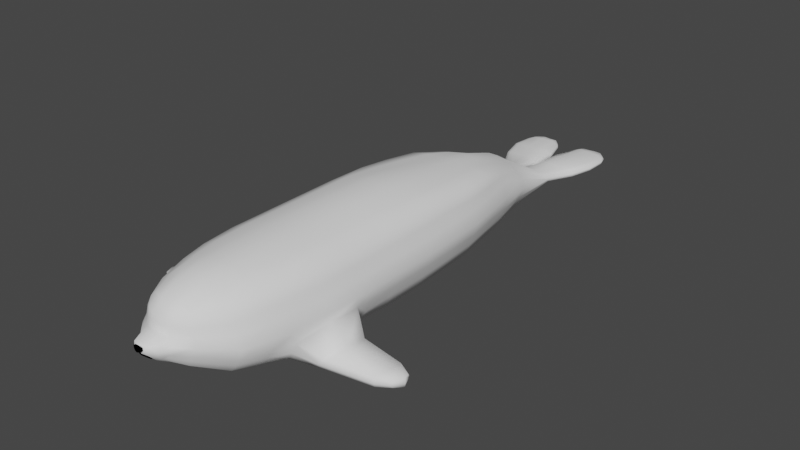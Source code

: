 # Source: SwimForwardFixedTotally_Unity_.blend  (saved by Blender 2.82.7; exported with 4.5.12 LTS)
import bpy
from mathutils import Matrix  # noqa: F401  (used for matrix-valued properties, if any)

bpy.ops.wm.read_factory_settings(use_empty=True)
scene = bpy.context.scene
scene.name = 'Scene'

# ---- collections
col_collection = bpy.data.collections.new('Collection'); scene.collection.children.link(col_collection)

# ---- materials (node trees are filled in below, after node groups)
mat_material_004 = bpy.data.materials.new('Material.004')
mat_material_004.use_transparent_shadow = False
mat_material_003 = bpy.data.materials.new('Material.003')
mat_material_003.use_transparent_shadow = False

# ---- material node trees
mat_material_004.use_nodes = True; mat_material_004.node_tree.nodes.clear()
_N = mat_material_004.node_tree.nodes; _L = mat_material_004.node_tree.links
n0 = _N.new('ShaderNodeOutputMaterial'); n0.name = 'Material Output'; n0.location = (300, 300)
n1 = _N.new('ShaderNodeBsdfPrincipled'); n1.name = 'Principled BSDF'; n1.location = (10, 300)
n1.distribution = 'GGX'
n1.subsurface_method = 'BURLEY'
n1.inputs[0].default_value = (0.0, 0.0, 0.0, 1.0)
n1.inputs[3].default_value = 1.45
n1.inputs[13].default_value = 0.0
n1.inputs[27].default_value = (0.0, 0.0, 0.0, 1.0)
n1.inputs[28].default_value = 1.0
_L.new(n1.outputs[0], n0.inputs[0])
n0.is_active_output = True
mat_material_003.use_nodes = True; mat_material_003.node_tree.nodes.clear()
_N = mat_material_003.node_tree.nodes; _L = mat_material_003.node_tree.links
n0 = _N.new('ShaderNodeOutputMaterial'); n0.name = 'Material Output'; n0.location = (300, 300)
n1 = _N.new('ShaderNodeBsdfPrincipled'); n1.name = 'Principled BSDF'; n1.location = (10, 300)
n1.distribution = 'GGX'
n1.subsurface_method = 'BURLEY'
n1.inputs[0].default_value = (1.0, 1.0, 1.0, 1.0)
n1.inputs[2].default_value = 0.7914
n1.inputs[3].default_value = 7.05
n1.inputs[13].default_value = 0.1343
n1.inputs[27].default_value = (0.0, 0.0, 0.0, 1.0)
n1.inputs[28].default_value = 1.0
_L.new(n1.outputs[0], n0.inputs[0])
n0.is_active_output = True

# ---- world
world_world = bpy.data.worlds.new('World'); scene.world = world_world
world_world.use_nodes = True; world_world.node_tree.nodes.clear()
_N = world_world.node_tree.nodes; _L = world_world.node_tree.links
n0 = _N.new('ShaderNodeOutputWorld'); n0.name = 'World Output'; n0.location = (300, 300)
n1 = _N.new('ShaderNodeBackground'); n1.name = 'Background'; n1.location = (10, 300)
n1.inputs[0].default_value = (0.05088, 0.05088, 0.05088, 1.0)
_L.new(n1.outputs[0], n0.inputs[0])
n0.is_active_output = True
world_world.color = (0.05088, 0.05088, 0.05088)
world_world.use_sun_shadow = False
world_world.sun_shadow_jitter_overblur = 0.0

# ---- meshes
me_cube_002 = bpy.data.meshes.new('Cube.002')
me_cube_002.from_pydata([(1.0, -0.1649, 1.05), (1.0, -0.1649, 3.083), (1.0, 1.835, 1.05), (1.0, 1.835, 3.083), (1.977, 1.421, 2.783), (1.977, 1.421, 1.612), (1.977, 0.2496, 1.612), (1.977, 0.2496, 2.783), (0.5, 1.835, 3.14), (0.5, -0.2415, 0.9031), (0.5, 1.835, 0.9031), (0.5, -0.2415, 3.14), (1.0, 0.8351, 1.05), (1.0, 0.8351, 3.083), (1.977, 0.8351, 1.612), (1.977, 0.8351, 2.783), (0.5, 0.7968, 3.14), (0.5, 0.7968, 0.9031), (0.5, 2.402, -0.5699), (0.5, 1.364, -0.5699), (0.5, 2.87, -0.9253), (0.5, 1.832, -0.9253), (1.246, 5.205, -2.466), (0.7462, 5.205, -2.932), (0.7462, 4.128, -2.932), (1.246, 4.166, -2.466), (2.27, 6.198, -3.0), (1.77, 6.198, -3.487), (1.77, 5.121, -3.487), (2.27, 5.16, -3.0), (24.69, 111.0, 14.1), (8.734, 111.0, 20.33), (24.69, 130.7, 14.1), (8.54, 130.7, 20.44), (24.69, 156.3, 14.1), (23.77, 179.2, 14.1), (23.37, 199.9, 12.44), (7.222, 199.9, 15.55), (21.04, 219.7, 11.19), (6.673, 219.7, 13.18), (17.75, 236.4, 8.047), (20.94, 49.63, 13.37), (11.86, 261.9, 1.581), (27.99, 111.0, 2.984), (27.99, 130.7, 2.984), (27.99, 156.3, 2.984), (27.07, 179.2, 2.984), (26.17, 199.9, 2.984), (23.47, 219.7, 2.984), (20.67, 236.1, 2.984), (24.24, 49.77, 2.817), (6.187, 12.14, 4.719), (16.92, 261.1, -2.572), (27.99, 111.5, -9.226), (27.99, 130.7, -9.226), (27.99, 156.3, -9.226), (27.07, 179.2, -9.226), (26.17, 199.9, -9.226), (23.47, 219.7, -9.226), (21.59, 236.1, -9.226), (27.94, 84.73, 2.984), (24.4, 49.05, -8.975), (11.5, 20.7, 11.52), (2.736, 18.35, 15.41), (13.02, 18.66, 4.275), (12.1, 15.62, -2.533), (17.87, 258.1, -10.83), (22.12, 111.4, -20.38), (23.49, 130.7, -20.35), (23.49, 156.3, -20.35), (22.57, 179.2, -20.35), (21.67, 199.9, -20.35), (18.97, 219.7, -20.35), (17.09, 236.1, -20.35), (20.35, 50.32, -16.05), (9.954, 17.41, -7.888), (16.67, 33.71, -13.94), (12.82, 256.5, -20.35), (24.66, 84.73, 14.1), (21.16, 33.71, -7.753), (21.16, 33.71, 2.442), (17.87, 33.71, 11.73), (12.82, 299.1, -15.71), (8.747, 299.5, -18.18), (6.037, 14.11, 11.4), (8.614, 295.3, -11.11), (12.36, 296.3, -13.19), (16.07, 130.7, 18.26), (15.98, 111.0, 18.28), (13.07, 49.32, 18.1), (11.77, 33.71, 16.37), (15.66, 84.73, 18.56), (9.236, 21.03, 13.7), (8.186, 262.6, 2.697), (6.843, 294.9, -10.4), (10.61, 236.3, 10.02), (12.18, 219.7, 13.03), (14.44, 199.9, 14.64), (15.86, 179.2, 16.36), (16.92, 156.3, 17.65), (11.72, 84.73, -24.93), (5.402, 19.15, -10.11), (7.555, 33.75, -16.15), (11.24, 179.2, -25.8), (11.7, 156.3, -25.69), (10.79, 199.9, -25.15), (9.444, 219.7, -24.6), (6.372, 256.5, -23.55), (8.503, 236.1, -23.95), (11.7, 110.8, -25.35), (9.733, 51.07, -19.9), (11.7, 130.7, -25.26), (2.693, 12.69, 10.99), (2.96, 10.69, 5.372), (5.35, 19.04, 15.09), (6.283, 299.2, -19.15), (11.85, 343.8, -11.84), (22.36, 341.6, -15.61), (19.39, 341.7, -17.24), (10.63, 341.5, -18.06), (19.08, 344.2, -12.29), (22.02, 342.1, -13.34), (15.08, 343.9, -11.94), (15.64, 341.4, -18.04), (4.772, 344.0, -13.24), (5.386, 343.0, -16.4), (18.63, 325.6, -11.3), (15.02, 310.7, -11.21), (18.33, 311.7, -12.18), (21.85, 327.3, -12.33), (22.04, 329.0, -15.65), (19.11, 314.4, -15.68), (15.15, 314.8, -18.08), (18.75, 329.5, -17.98), (9.956, 313.9, -19.03), (13.63, 328.6, -18.9), (12.82, 324.2, -10.71), (9.128, 309.4, -10.6), (9.794, 324.8, -11.05), (4.604, 311.6, -18.47), (1.047, 312.8, -14.6), (7.224, 327.4, -18.55), (1.389, 328.9, -13.1), (1.714, 327.2, -16.85), (1.389, 311.8, -13.1), (12.21, 348.9, -12.75), (21.43, 345.4, -15.47), (19.07, 347.2, -16.47), (11.75, 348.0, -17.12), (17.68, 350.3, -13.2), (21.13, 346.1, -13.76), (15.05, 349.2, -12.65), (15.59, 348.3, -17.1), (6.943, 347.6, -13.56), (7.014, 348.3, -16.0), (4.673, 7.869, -3.562), (5.405, 5.425, -1.155), (8.177, 10.15, 1.978), (5.445, 8.252, 2.912), (6.914, 9.678, -1.689), (3.027, 6.609, -4.014), (2.806, 1.589, 3.647), (2.806, 2.047, -0.1715), (26.34, 156.3, 8.544), (26.34, 130.7, 8.544), (22.26, 219.7, 7.086), (24.77, 199.9, 7.712), (26.34, 111.0, 8.544), (25.42, 179.2, 8.544), (14.39, 261.5, -0.2889), (19.21, 236.3, 5.515), (22.64, 50.19, 8.101), (12.55, 19.36, 7.897), (11.03, 16.51, -5.21), (25.74, 130.7, -14.79), (25.74, 111.6, -14.79), (25.74, 156.3, -14.79), (24.82, 179.2, -14.79), (23.92, 199.9, -14.79), (21.22, 219.7, -14.79), (15.35, 257.3, -15.59), (19.34, 236.1, -14.79), (26.3, 84.73, 8.544), (22.3, 49.56, -12.64), (18.92, 33.71, -10.85), (19.52, 33.71, 7.084), (10.78, 299.3, -16.95), (6.112, 13.13, 8.062), (2.826, 11.69, 8.181), (10.49, 295.8, -12.15), (20.89, 341.7, -16.39), (20.55, 343.2, -12.82), (17.13, 314.6, -16.88), (20.4, 329.2, -16.81), (16.67, 311.2, -11.7), (20.24, 326.4, -11.82), (20.07, 346.4, -16.13), (19.77, 347.8, -13.54), (6.411, 9.687, -2.93), (26.24, 64.42, 2.984), (22.95, 64.35, 14.1), (14.9, 64.31, 18.39), (10.75, 64.73, -21.99), (24.83, 65.3, 8.544), (8.744, 98.88, 20.33), (24.66, 98.89, 14.1), (15.89, 98.87, 18.38), (11.71, 96.09, -25.33), (27.95, 99.1, 2.984), (26.31, 98.99, 8.544), (36.93, 94.85, -16.07), (37.05, 84.16, -15.45), (33.42, 84.16, -22.51), (35.04, 96.31, -19.48), (35.26, 69.6, -15.75), (31.79, 69.6, -20.98), (33.38, 68.36, -18.6), (33.46, 94.85, -21.72), (57.32, 91.0, -16.82), (57.42, 83.79, -16.37), (57.22, 83.79, -21.45), (57.39, 93.22, -19.5), (56.43, 73.79, -16.49), (56.25, 74.25, -20.62), (56.41, 73.38, -18.96), (57.05, 90.57, -21.45), (63.33, 87.46, -17.62), (64.2, 83.46, -17.38), (64.52, 83.46, -19.51), (64.23, 83.46, -21.08), (62.83, 89.12, -19.5), (62.45, 77.93, -17.29), (62.27, 78.18, -20.05), (61.74, 77.2, -18.96), (63.07, 87.23, -20.88), (25.22, 219.7, -3.121), (27.92, 199.9, -3.121), (19.14, 259.6, -6.7), (22.87, 236.1, -3.121), (29.73, 130.7, -3.121), (29.73, 111.2, -3.121), (29.73, 156.3, -3.121), (28.82, 179.2, -3.121), (14.3, 17.14, 0.8713), (29.36, 84.73, -3.289), (25.86, 49.17, -3.053), (22.9, 33.71, -2.656), (13.06, 297.7, -14.45), (22.67, 341.8, -14.16), (4.441, 343.8, -14.55), (1.103, 329.6, -14.6), (19.19, 313.0, -13.93), (22.41, 328.1, -13.99), (21.68, 346.3, -14.37), (6.581, 348.0, -14.51), (17.84, 350.8, -14.53), (15.45, 351.7, -14.55), (12.61, 352.0, -14.52), (8.327, 9.971, 0.5901), (5.785, 4.909, 1.141), (2.823, 1.383, 1.737), (20.33, 348.8, -14.46), (27.53, 63.5, -3.689), (29.64, 99.58, -3.316), (6.467, 310.1, -10.42), (8.458, 156.3, 19.97), (7.766, 179.2, 18.08), (5.749, 236.1, 10.73), (7.686, 49.05, 19.82), (8.625, 84.73, 20.31), (6.814, 33.71, 18.76), (4.625, 293.1, -9.84), (2.238, 298.1, -19.28), (4.646, 262.6, 4.196), (7.963, 64.73, 20.35), (1.714, 311.4, -16.09), (8.15, 342.0, -17.31), (2.956, 33.71, 19.87), (3.353, 48.98, 20.83), (3.225, 64.81, 21.3), (3.785, 84.73, 21.29), (3.669, 98.88, 21.3), (3.588, 111.0, 21.35), (3.356, 130.7, 21.4), (3.854, 156.3, 20.84), (3.057, 179.2, 18.88), (3.179, 199.9, 16.21), (2.609, 219.7, 13.75), (2.718, 236.1, 11.35), (2.363, 262.6, 4.741), (2.363, 292.3, -9.881), (3.967, 312.0, -10.88), (6.346, 326.0, -11.36), (8.575, 344.3, -11.76), (8.575, 349.1, -12.84), (8.575, 351.0, -14.3), (8.575, 347.7, -16.51), (5.116, 326.4, -17.98), (3.783, 312.0, -18.27), (21.64, 84.67, -20.29), (27.77, 84.73, -8.16), (26.81, 61.67, -9.427), (22.77, 61.91, -17.68), (24.37, 61.93, -14.75), (28.82, 101.6, -7.992), (21.89, 99.6, -19.98), (25.22, 102.9, -14.98), (-1.0, -0.1649, 1.05), (-1.0, -0.1649, 3.083), (-1.0, 1.835, 1.05), (-1.0, 1.835, 3.083), (-1.977, 1.421, 2.783), (-1.977, 1.421, 1.612), (-1.977, 0.2496, 1.612), (-1.977, 0.2496, 2.783), (-0.5, 1.835, 3.14), (-0.5, -0.2415, 0.9031), (-0.5, 1.835, 0.9031), (-0.5, -0.2415, 3.14), (-1.0, 0.8351, 1.05), (-1.0, 0.8351, 3.083), (-1.977, 0.8351, 1.612), (-1.977, 0.8351, 2.783), (-0.5, 0.7968, 3.14), (-0.5, 0.7968, 0.9031), (-0.5, 2.402, -0.5699), (-0.5, 1.364, -0.5699), (-0.5, 2.87, -0.9253), (-0.5, 1.832, -0.9253), (-1.246, 5.205, -2.466), (-0.7462, 5.205, -2.932), (-0.7462, 4.128, -2.932), (-1.246, 4.166, -2.466), (-2.27, 6.198, -3.0), (-1.77, 6.198, -3.487), (-1.77, 5.121, -3.487), (-2.27, 5.16, -3.0), (-24.69, 111.0, 14.1), (-8.734, 111.0, 20.33), (-24.69, 130.7, 14.1), (-8.54, 130.7, 20.44), (-24.69, 156.3, 14.1), (-23.77, 179.2, 14.1), (-23.37, 199.9, 12.44), (-7.222, 199.9, 15.55), (-21.04, 219.7, 11.19), (-6.673, 219.7, 13.18), (-17.75, 236.4, 8.047), (-20.94, 49.63, 13.37), (-11.86, 261.9, 1.581), (-27.99, 111.0, 2.984), (-27.99, 130.7, 2.984), (-27.99, 156.3, 2.984), (-27.07, 179.2, 2.984), (-26.17, 199.9, 2.984), (-23.47, 219.7, 2.984), (-20.67, 236.1, 2.984), (-24.24, 49.77, 2.817), (-6.187, 12.14, 4.719), (-16.92, 261.1, -2.572), (-27.99, 111.5, -9.226), (-27.99, 130.7, -9.226), (-27.99, 156.3, -9.226), (-27.07, 179.2, -9.226), (-26.17, 199.9, -9.226), (-23.47, 219.7, -9.226), (-21.59, 236.1, -9.226), (-27.94, 84.73, 2.984), (-24.4, 49.05, -8.975), (-11.5, 20.7, 11.52), (-2.736, 18.35, 15.41), (-13.02, 18.66, 4.275), (-12.1, 15.62, -2.533), (-17.87, 258.1, -10.83), (-22.12, 111.4, -20.38), (-23.49, 130.7, -20.35), (-23.49, 156.3, -20.35), (-22.57, 179.2, -20.35), (-21.67, 199.9, -20.35), (-18.97, 219.7, -20.35), (-17.09, 236.1, -20.35), (-20.35, 50.32, -16.05), (-9.954, 17.41, -7.888), (-16.67, 33.71, -13.94), (-12.82, 256.5, -20.35), (-24.66, 84.73, 14.1), (-21.16, 33.71, -7.753), (-21.16, 33.71, 2.442), (-17.87, 33.71, 11.73), (-12.82, 299.1, -15.71), (-8.747, 299.5, -18.18), (-6.037, 14.11, 11.4), (-8.614, 295.3, -11.11), (-12.36, 296.3, -13.19), (-16.07, 130.7, 18.26), (-15.98, 111.0, 18.28), (-13.07, 49.32, 18.1), (-11.77, 33.71, 16.37), (-15.66, 84.73, 18.56), (-9.236, 21.03, 13.7), (-8.186, 262.6, 2.697), (-6.843, 294.9, -10.4), (-10.61, 236.3, 10.02), (-12.18, 219.7, 13.03), (-14.44, 199.9, 14.64), (-15.86, 179.2, 16.36), (-16.92, 156.3, 17.65), (-11.72, 84.73, -24.93), (-5.402, 19.15, -10.11), (-7.555, 33.75, -16.15), (-11.24, 179.2, -25.8), (-11.7, 156.3, -25.69), (-10.79, 199.9, -25.15), (-9.444, 219.7, -24.6), (-6.372, 256.5, -23.55), (-8.503, 236.1, -23.95), (-11.7, 110.8, -25.35), (-9.733, 51.07, -19.9), (-11.7, 130.7, -25.26), (-2.693, 12.69, 10.99), (-2.96, 10.69, 5.372), (-5.35, 19.04, 15.09), (-6.283, 299.2, -19.15), (-11.85, 343.8, -11.84), (-22.36, 341.6, -15.61), (-19.39, 341.7, -17.24), (-10.63, 341.5, -18.06), (-19.08, 344.2, -12.29), (-22.02, 342.1, -13.34), (-15.08, 343.9, -11.94), (-15.64, 341.4, -18.04), (-4.772, 344.0, -13.24), (-5.386, 343.0, -16.4), (-18.63, 325.6, -11.3), (-15.02, 310.7, -11.21), (-18.33, 311.7, -12.18), (-21.85, 327.3, -12.33), (-22.04, 329.0, -15.65), (-19.11, 314.4, -15.68), (-15.15, 314.8, -18.08), (-18.75, 329.5, -17.98), (-9.956, 313.9, -19.03), (-13.63, 328.6, -18.9), (-12.82, 324.2, -10.71), (-9.128, 309.4, -10.6), (-9.794, 324.8, -11.05), (-4.604, 311.6, -18.47), (-1.047, 312.8, -14.6), (-7.224, 327.4, -18.55), (-1.389, 328.9, -13.1), (-1.714, 327.2, -16.85), (-1.389, 311.8, -13.1), (-12.21, 348.9, -12.75), (-21.43, 345.4, -15.47), (-19.07, 347.2, -16.47), (-11.75, 348.0, -17.12), (-17.68, 350.3, -13.2), (-21.13, 346.1, -13.76), (-15.05, 349.2, -12.65), (-15.59, 348.3, -17.1), (-6.943, 347.6, -13.56), (-7.014, 348.3, -16.0), (-4.673, 7.869, -3.562), (-5.405, 5.425, -1.155), (-8.177, 10.15, 1.978), (-5.445, 8.252, 2.912), (-6.914, 9.678, -1.689), (-3.027, 6.609, -4.014), (-2.806, 1.589, 3.647), (-2.806, 2.047, -0.1715), (-26.34, 156.3, 8.544), (-26.34, 130.7, 8.544), (-22.26, 219.7, 7.086), (-24.77, 199.9, 7.712), (-26.34, 111.0, 8.544), (-25.42, 179.2, 8.544), (-14.39, 261.5, -0.2889), (-19.21, 236.3, 5.515), (-22.64, 50.19, 8.101), (-12.55, 19.36, 7.897), (-11.03, 16.51, -5.21), (-25.74, 130.7, -14.79), (-25.74, 111.6, -14.79), (-25.74, 156.3, -14.79), (-24.82, 179.2, -14.79), (-23.92, 199.9, -14.79), (-21.22, 219.7, -14.79), (-15.35, 257.3, -15.59), (-19.34, 236.1, -14.79), (-26.3, 84.73, 8.544), (-22.3, 49.56, -12.64), (-18.92, 33.71, -10.85), (-19.52, 33.71, 7.084), (-10.78, 299.3, -16.95), (-6.112, 13.13, 8.062), (-2.826, 11.69, 8.181), (-10.49, 295.8, -12.15), (-20.89, 341.7, -16.39), (-20.55, 343.2, -12.82), (-17.13, 314.6, -16.88), (-20.4, 329.2, -16.81), (-16.67, 311.2, -11.7), (-20.24, 326.4, -11.82), (-20.07, 346.4, -16.13), (-19.77, 347.8, -13.54), (-6.411, 9.687, -2.93), (-26.24, 64.42, 2.984), (-22.95, 64.35, 14.1), (-14.9, 64.31, 18.39), (-10.75, 64.73, -21.99), (-24.83, 65.3, 8.544), (-8.744, 98.88, 20.33), (-24.66, 98.89, 14.1), (-15.89, 98.87, 18.38), (-11.71, 96.09, -25.33), (-27.95, 99.1, 2.984), (-26.31, 98.99, 8.544), (-36.93, 94.85, -16.07), (-37.05, 84.16, -15.45), (-33.42, 84.16, -22.51), (-35.04, 96.31, -19.48), (-35.26, 69.6, -15.75), (-31.79, 69.6, -20.98), (-33.38, 68.36, -18.6), (-33.46, 94.85, -21.72), (-57.32, 91.0, -16.82), (-57.42, 83.79, -16.37), (-57.22, 83.79, -21.45), (-57.39, 93.22, -19.5), (-56.43, 73.79, -16.49), (-56.25, 74.25, -20.62), (-56.41, 73.38, -18.96), (-57.05, 90.57, -21.45), (-63.33, 87.46, -17.62), (-64.2, 83.46, -17.38), (-64.52, 83.46, -19.51), (-64.23, 83.46, -21.08), (-62.83, 89.12, -19.5), (-62.45, 77.93, -17.29), (-62.27, 78.18, -20.05), (-61.74, 77.2, -18.96), (-63.07, 87.23, -20.88), (-25.22, 219.7, -3.121), (-27.92, 199.9, -3.121), (-19.14, 259.6, -6.7), (-22.87, 236.1, -3.121), (-29.73, 130.7, -3.121), (-29.73, 111.2, -3.121), (-29.73, 156.3, -3.121), (-28.82, 179.2, -3.121), (-14.3, 17.14, 0.8713), (-29.36, 84.73, -3.289), (-25.86, 49.17, -3.053), (-22.9, 33.71, -2.656), (-13.06, 297.7, -14.45), (-22.67, 341.8, -14.16), (-4.441, 343.8, -14.55), (-1.103, 329.6, -14.6), (-19.19, 313.0, -13.93), (-22.41, 328.1, -13.99), (-21.68, 346.3, -14.37), (-6.581, 348.0, -14.51), (-17.84, 350.8, -14.53), (-15.45, 351.7, -14.55), (-12.61, 352.0, -14.52), (-8.327, 9.971, 0.5901), (-5.785, 4.909, 1.141), (-2.823, 1.383, 1.737), (-20.33, 348.8, -14.46), (-27.53, 63.5, -3.689), (-29.64, 99.58, -3.316), (-6.467, 310.1, -10.42), (-8.458, 156.3, 19.97), (-7.766, 179.2, 18.08), (-5.749, 236.1, 10.73), (-7.686, 49.05, 19.82), (-8.625, 84.73, 20.31), (-6.814, 33.71, 18.76), (-4.625, 293.1, -9.84), (-2.238, 298.1, -19.28), (-4.646, 262.6, 4.196), (-7.963, 64.73, 20.35), (-1.714, 311.4, -16.09), (-8.15, 342.0, -17.31), (-2.956, 33.71, 19.87), (-3.353, 48.98, 20.83), (-3.225, 64.81, 21.3), (-3.785, 84.73, 21.29), (-3.669, 98.88, 21.3), (-3.588, 111.0, 21.35), (-3.356, 130.7, 21.4), (-3.854, 156.3, 20.84), (-3.057, 179.2, 18.88), (-3.179, 199.9, 16.21), (-2.609, 219.7, 13.75), (-2.718, 236.1, 11.35), (-2.363, 262.6, 4.741), (-2.363, 292.3, -9.881), (-3.967, 312.0, -10.88), (-6.346, 326.0, -11.36), (-8.575, 344.3, -11.76), (-8.575, 349.1, -12.84), (-8.575, 351.0, -14.3), (-8.575, 347.7, -16.51), (-5.116, 326.4, -17.98), (-3.783, 312.0, -18.27), (0.0, 1.835, 0.7565), (0.0, 1.835, 3.197), (0.0, -0.3181, 0.7565), (0.0, -0.3181, 3.197), (0.0, 0.7585, 3.197), (0.0, 0.7585, 0.7565), (0.0, 2.402, -0.7165), (0.0, 1.326, -0.7165), (0.0, 2.87, -1.231), (0.0, 1.793, -1.231), (0.0, 12.6, 10.98), (0.0, 18.28, 15.42), (0.0, 0.9472, 3.647), (0.0, 1.313, -0.1841), (0.0, 7.146, -4.448), (0.0, 11.56, 8.176), (0.0, 95.83, -27.64), (0.0, 1.13, 1.732), (0.0, 84.73, -27.21), (0.0, 19.12, -10.61), (0.0, 33.16, -16.17), (0.0, 110.5, -28.06), (0.0, 130.7, -27.87), (0.0, 156.3, -28.74), (0.0, 179.2, -28.96), (0.0, 199.9, -27.65), (0.0, 219.7, -26.56), (0.0, 236.1, -25.25), (0.0, 51.16, -21.26), (0.0, 256.5, -24.45), (0.0, 10.52, 5.372), (0.0, 64.85, -23.77), (0.0, 295.9, -14.77), (0.0, 295.4, -12.9), (0.0, 33.71, 19.87), (0.0, 48.98, 20.83), (0.0, 64.81, 21.3), (0.0, 84.73, 21.29), (0.0, 98.88, 21.3), (0.0, 111.0, 21.35), (0.0, 130.7, 21.4), (0.0, 156.3, 20.84), (0.0, 179.2, 18.88), (0.0, 199.9, 16.21), (0.0, 219.7, 13.75), (0.0, 236.1, 11.35), (0.0, 262.6, 4.741), (0.0, 291.9, -10.17), (0.0, 297.2, -19.4), (-21.64, 84.67, -20.29), (-27.77, 84.73, -8.16), (-26.81, 61.67, -9.427), (-22.77, 61.91, -17.68), (-24.37, 61.93, -14.75), (-28.82, 101.6, -7.992), (-21.89, 99.6, -19.98), (-25.22, 102.9, -14.98)], [], [(10, 8, 3, 2), (13, 1, 7, 15), (17, 12, 0, 9), (9, 11, 609, 608), (16, 610, 609, 11), (14, 15, 7, 6), (2, 3, 4, 5), (1, 0, 6, 7), (12, 2, 5, 14), (13, 16, 11, 1), (0, 1, 11, 9), (611, 17, 9, 608), (606, 607, 8, 10), (17, 611, 613, 19), (3, 8, 16, 13), (0, 12, 14, 6), (5, 4, 15, 14), (8, 607, 610, 16), (10, 2, 12, 17), (3, 13, 15, 4), (18, 19, 21, 20), (606, 10, 18, 612), (10, 17, 19, 18), (20, 21, 25, 22), (612, 18, 20, 614), (19, 613, 615, 21), (25, 24, 28, 29), (614, 20, 22, 23), (21, 615, 24, 25), (27, 26, 29, 28), (24, 23, 27, 28), (22, 25, 29, 26), (23, 22, 26, 27), (24, 615, 614, 23), (87, 33, 31, 88), (99, 34, 35, 98), (98, 35, 36, 97), (97, 36, 38, 96), (96, 38, 40, 95), (206, 204, 269, 91), (93, 95, 40, 42), (163, 164, 44, 45), (165, 166, 47, 48), (164, 167, 43, 44), (168, 163, 45, 46), (169, 170, 49, 52), (172, 62, 84, 187), (170, 165, 48, 49), (625, 101, 160, 620), (166, 168, 46, 47), (173, 65, 159, 198), (185, 81, 62, 172), (92, 90, 270, 114), (174, 175, 67, 68), (246, 80, 64, 243), (176, 174, 68, 69), (102, 76, 75, 101), (177, 176, 69, 70), (184, 79, 65, 173), (178, 177, 70, 71), (89, 268, 270, 90), (179, 178, 71, 72), (180, 181, 73, 77), (181, 179, 72, 73), (110, 74, 76, 102), (103, 104, 629, 630), (183, 61, 79, 184), (105, 103, 630, 631), (171, 41, 81, 185), (106, 105, 631, 632), (107, 108, 633, 635), (108, 106, 632, 633), (111, 109, 627, 628), (104, 111, 628, 629), (107, 115, 83, 77), (180, 186, 82, 66), (621, 636, 113, 188), (101, 75, 155, 160), (243, 64, 157, 258), (158, 157, 51), (62, 92, 114, 84), (93, 42, 85, 94), (189, 85, 42, 169), (33, 87, 99, 265), (188, 187, 84, 112), (112, 84, 114, 63), (272, 115, 107, 635), (69, 68, 111, 104), (68, 67, 109, 111), (73, 72, 106, 108), (77, 73, 108, 107), (72, 71, 105, 106), (71, 70, 103, 105), (70, 69, 104, 103), (634, 110, 102, 626), (622, 207, 100, 624), (626, 102, 101, 625), (113, 636, 618, 161), (62, 81, 90, 92), (81, 41, 89, 90), (200, 78, 91, 201), (30, 32, 87, 88), (99, 87, 32, 34), (266, 265, 99, 98), (37, 266, 98, 97), (39, 37, 97, 96), (267, 39, 96, 95), (93, 273, 267, 95), (273, 93, 94, 271), (63, 617, 616, 112), (209, 182, 60, 208), (195, 129, 121, 191), (193, 133, 118, 190), (133, 135, 123, 118), (136, 126, 120, 122), (138, 136, 122, 116), (135, 141, 119, 123), (139, 141, 135, 134), (137, 264, 271, 94), (94, 85, 127, 137), (137, 127, 126, 136), (83, 115, 134, 132), (132, 134, 135, 133), (186, 83, 132, 192), (192, 132, 133, 193), (189, 86, 128, 194), (194, 128, 129, 195), (123, 119, 148, 152), (191, 121, 150, 197), (116, 122, 151, 145), (249, 124, 153, 254), (190, 118, 147, 196), (118, 123, 152, 147), (122, 120, 149, 151), (162, 619, 620, 160), (258, 157, 158, 259), (155, 198, 159, 156), (619, 162, 260, 623), (156, 162, 160, 155), (51, 113, 161, 158), (64, 51, 157), (117, 190, 196, 146), (120, 191, 197, 149), (127, 194, 195, 126), (85, 189, 194, 127), (131, 192, 193, 130), (82, 186, 192, 131), (130, 193, 190, 117), (126, 195, 191, 120), (205, 78, 182, 209), (113, 51, 187, 188), (86, 189, 169, 52), (616, 621, 188, 112), (77, 83, 186, 180), (50, 171, 185, 80), (74, 183, 184, 76), (59, 58, 179, 181), (66, 59, 181, 180), (58, 57, 178, 179), (57, 56, 177, 178), (76, 184, 173, 75), (56, 55, 176, 177), (55, 54, 174, 176), (54, 53, 175, 174), (80, 185, 172, 64), (75, 173, 198, 155), (36, 35, 168, 166), (40, 38, 165, 170), (64, 172, 187, 51), (42, 40, 170, 169), (35, 34, 163, 168), (32, 30, 167, 164), (38, 36, 166, 165), (34, 32, 164, 163), (78, 200, 203, 182), (182, 203, 199, 60), (624, 100, 202, 637), (91, 269, 274, 201), (78, 205, 206, 91), (217, 213, 221, 225), (215, 212, 220, 223), (216, 215, 223, 224), (212, 217, 225, 220), (220, 225, 234, 229), (218, 219, 227, 226), (221, 218, 226, 230), (219, 222, 231, 227), (214, 216, 224, 222), (211, 214, 222, 219), (213, 210, 218, 221), (210, 211, 219, 218), (230, 226, 227, 228), (234, 230, 228, 229), (229, 228, 233, 232), (228, 227, 231, 233), (224, 223, 232, 233), (223, 220, 229, 232), (225, 221, 230, 234), (222, 224, 233, 231), (60, 199, 262, 244), (149, 197, 261, 255), (618, 623, 260, 161), (161, 260, 259, 158), (145, 151, 256, 257), (151, 149, 255, 256), (197, 150, 253, 261), (121, 248, 253, 150), (128, 251, 252, 129), (86, 247, 251, 128), (124, 249, 250, 142), (129, 252, 248, 121), (208, 60, 244, 263), (50, 80, 246, 245), (52, 237, 247, 86), (47, 46, 242, 236), (46, 45, 241, 242), (45, 44, 239, 241), (44, 43, 240, 239), (49, 48, 235, 238), (52, 49, 238, 237), (48, 47, 236, 235), (201, 274, 268, 89), (202, 302, 74, 110), (244, 262, 301, 300), (207, 305, 299, 100), (175, 53, 304, 306), (263, 244, 300, 304), (109, 67, 305, 207), (302, 303, 183, 74), (137, 136, 138, 264), (134, 115, 272, 139), (144, 142, 250, 140), (144, 140, 639, 653), (88, 31, 204, 206), (30, 88, 206, 205), (167, 30, 205, 209), (43, 167, 209, 208), (240, 43, 208, 263), (240, 263, 304, 53), (627, 109, 207, 622), (200, 201, 89, 41), (203, 200, 41, 171), (199, 203, 171, 50), (262, 199, 50, 245), (262, 245, 61, 301), (637, 202, 110, 634), (259, 260, 162, 156), (258, 259, 156, 159), (243, 258, 159, 65), (246, 243, 65, 79), (245, 246, 79, 61), (303, 301, 61, 183), (67, 175, 306, 305), (239, 240, 53, 54), (241, 239, 54, 55), (242, 241, 55, 56), (236, 242, 56, 57), (235, 236, 57, 58), (238, 235, 58, 59), (237, 238, 59, 66), (247, 237, 66, 82), (251, 247, 82, 131), (252, 251, 131, 130), (248, 252, 130, 117), (253, 248, 117, 146), (261, 253, 146, 196), (255, 261, 196, 147), (256, 255, 147, 152), (257, 256, 152, 148), (249, 254, 154, 125), (250, 249, 125, 143), (140, 250, 143, 275), (639, 140, 275, 638), (252, 248, 253, 247, 251), (270, 277, 63, 114), (277, 640, 617, 63), (640, 277, 278, 641), (268, 278, 277, 270), (274, 279, 278, 268), (641, 278, 279, 642), (642, 279, 280, 643), (269, 280, 279, 274), (204, 281, 280, 269), (643, 280, 281, 644), (644, 281, 282, 645), (31, 282, 281, 204), (645, 282, 283, 646), (33, 283, 282, 31), (265, 284, 283, 33), (646, 283, 284, 647), (266, 285, 284, 265), (647, 284, 285, 648), (37, 286, 285, 266), (648, 285, 286, 649), (649, 286, 287, 650), (39, 287, 286, 37), (267, 288, 287, 39), (650, 287, 288, 651), (651, 288, 289, 652), (273, 289, 288, 267), (290, 289, 273, 271), (652, 289, 290, 653), (264, 291, 290, 271), (292, 291, 264, 138), (293, 292, 138, 116), (294, 293, 116, 145), (295, 294, 145, 257), (296, 295, 257, 148), (153, 124, 293, 294), (291, 292, 142, 144), (290, 291, 144, 653), (124, 142, 292, 293), (254, 153, 294, 295), (154, 254, 295, 296), (276, 296, 148, 119), (125, 154, 296, 276), (297, 276, 119, 141), (143, 125, 276, 297), (139, 298, 297, 141), (275, 143, 297, 298), (638, 275, 298, 654), (272, 654, 298, 139), (272, 635, 654), (100, 299, 302, 202), (214, 211, 300, 301), (211, 210, 304, 300), (210, 213, 306, 304), (213, 217, 305, 306), (216, 214, 301, 303), (215, 216, 303, 302), (212, 215, 302, 299), (217, 212, 299, 305), (317, 309, 310, 315), (320, 322, 314, 308), (324, 316, 307, 319), (316, 608, 609, 318), (323, 318, 609, 610), (321, 313, 314, 322), (309, 312, 311, 310), (308, 314, 313, 307), (319, 321, 312, 309), (320, 308, 318, 323), (307, 316, 318, 308), (611, 608, 316, 324), (606, 317, 315, 607), (324, 326, 613, 611), (310, 320, 323, 315), (307, 313, 321, 319), (312, 321, 322, 311), (315, 323, 610, 607), (317, 324, 319, 309), (310, 311, 322, 320), (325, 327, 328, 326), (606, 612, 325, 317), (317, 325, 326, 324), (327, 329, 332, 328), (612, 614, 327, 325), (326, 328, 615, 613), (332, 336, 335, 331), (614, 330, 329, 327), (328, 332, 331, 615), (334, 335, 336, 333), (331, 335, 334, 330), (329, 333, 336, 332), (330, 334, 333, 329), (331, 330, 614, 615), (394, 395, 338, 340), (406, 405, 342, 341), (405, 404, 343, 342), (404, 403, 345, 343), (403, 402, 347, 345), (513, 398, 576, 511), (400, 349, 347, 402), (470, 352, 351, 471), (472, 355, 354, 473), (471, 351, 350, 474), (475, 353, 352, 470), (476, 359, 356, 477), (479, 494, 391, 369), (477, 356, 355, 472), (625, 620, 467, 408), (473, 354, 353, 475), (480, 505, 466, 372), (492, 479, 369, 388), (399, 421, 577, 397), (481, 375, 374, 482), (553, 550, 371, 387), (483, 376, 375, 481), (409, 408, 382, 383), (484, 377, 376, 483), (491, 480, 372, 386), (485, 378, 377, 484), (396, 397, 577, 575), (486, 379, 378, 485), (487, 384, 380, 488), (488, 380, 379, 486), (417, 409, 383, 381), (410, 630, 629, 411), (490, 491, 386, 368), (412, 631, 630, 410), (478, 492, 388, 348), (413, 632, 631, 412), (414, 635, 633, 415), (415, 633, 632, 413), (418, 628, 627, 416), (411, 629, 628, 418), (414, 384, 390, 422), (487, 373, 389, 493), (621, 495, 420, 636), (408, 467, 462, 382), (550, 565, 464, 371), (465, 358, 464), (369, 391, 421, 399), (400, 401, 392, 349), (496, 476, 349, 392), (340, 572, 406, 394), (495, 419, 391, 494), (419, 370, 421, 391), (579, 635, 414, 422), (376, 411, 418, 375), (375, 418, 416, 374), (380, 415, 413, 379), (384, 414, 415, 380), (379, 413, 412, 378), (378, 412, 410, 377), (377, 410, 411, 376), (634, 626, 409, 417), (622, 624, 407, 514), (626, 625, 408, 409), (420, 468, 618, 636), (369, 399, 397, 388), (388, 397, 396, 348), (507, 508, 398, 385), (337, 395, 394, 339), (406, 341, 339, 394), (573, 405, 406, 572), (344, 404, 405, 573), (346, 403, 404, 344), (574, 402, 403, 346), (400, 402, 574, 580), (580, 578, 401, 400), (370, 419, 616, 617), (516, 515, 367, 489), (502, 498, 428, 436), (500, 497, 425, 440), (440, 425, 430, 442), (443, 429, 427, 433), (445, 423, 429, 443), (442, 430, 426, 448), (446, 441, 442, 448), (444, 401, 578, 571), (401, 444, 434, 392), (444, 443, 433, 434), (390, 439, 441, 422), (439, 440, 442, 441), (493, 499, 439, 390), (499, 500, 440, 439), (496, 501, 435, 393), (501, 502, 436, 435), (430, 459, 455, 426), (498, 504, 457, 428), (423, 452, 458, 429), (556, 561, 460, 431), (497, 503, 454, 425), (425, 454, 459, 430), (429, 458, 456, 427), (469, 467, 620, 619), (565, 566, 465, 464), (462, 463, 466, 505), (619, 623, 567, 469), (463, 462, 467, 469), (358, 465, 468, 420), (371, 464, 358), (424, 453, 503, 497), (427, 456, 504, 498), (434, 433, 502, 501), (392, 434, 501, 496), (438, 437, 500, 499), (389, 438, 499, 493), (437, 424, 497, 500), (433, 427, 498, 502), (512, 516, 489, 385), (420, 495, 494, 358), (393, 359, 476, 496), (616, 419, 495, 621), (384, 487, 493, 390), (357, 387, 492, 478), (381, 383, 491, 490), (366, 488, 486, 365), (373, 487, 488, 366), (365, 486, 485, 364), (364, 485, 484, 363), (383, 382, 480, 491), (363, 484, 483, 362), (362, 483, 481, 361), (361, 481, 482, 360), (387, 371, 479, 492), (382, 462, 505, 480), (343, 473, 475, 342), (347, 477, 472, 345), (371, 358, 494, 479), (349, 476, 477, 347), (342, 475, 470, 341), (339, 471, 474, 337), (345, 472, 473, 343), (341, 470, 471, 339), (385, 489, 510, 507), (489, 367, 506, 510), (624, 637, 509, 407), (398, 508, 581, 576), (385, 398, 513, 512), (524, 532, 528, 520), (522, 530, 527, 519), (523, 531, 530, 522), (519, 527, 532, 524), (527, 536, 541, 532), (525, 533, 534, 526), (528, 537, 533, 525), (526, 534, 538, 529), (521, 529, 531, 523), (518, 526, 529, 521), (520, 528, 525, 517), (517, 525, 526, 518), (537, 535, 534, 533), (541, 536, 535, 537), (536, 539, 540, 535), (535, 540, 538, 534), (531, 540, 539, 530), (530, 539, 536, 527), (532, 541, 537, 528), (529, 538, 540, 531), (367, 551, 569, 506), (456, 562, 568, 504), (618, 468, 567, 623), (468, 465, 566, 567), (452, 564, 563, 458), (458, 563, 562, 456), (504, 568, 560, 457), (428, 457, 560, 555), (435, 436, 559, 558), (393, 435, 558, 554), (431, 449, 557, 556), (436, 428, 555, 559), (515, 570, 551, 367), (357, 552, 553, 387), (359, 393, 554, 544), (354, 543, 549, 353), (353, 549, 548, 352), (352, 548, 546, 351), (351, 546, 547, 350), (356, 545, 542, 355), (359, 544, 545, 356), (355, 542, 543, 354), (508, 396, 575, 581), (509, 417, 381, 658), (551, 656, 657, 569), (514, 407, 655, 661), (482, 662, 660, 360), (570, 660, 656, 551), (416, 514, 661, 374), (658, 381, 490, 659), (444, 571, 445, 443), (441, 446, 579, 422), (451, 447, 557, 449), (451, 653, 639, 447), (395, 513, 511, 338), (337, 512, 513, 395), (474, 516, 512, 337), (350, 515, 516, 474), (547, 570, 515, 350), (547, 360, 660, 570), (627, 622, 514, 416), (507, 348, 396, 508), (510, 478, 348, 507), (506, 357, 478, 510), (569, 552, 357, 506), (569, 657, 368, 552), (637, 634, 417, 509), (566, 463, 469, 567), (565, 466, 463, 566), (550, 372, 466, 565), (553, 386, 372, 550), (552, 368, 386, 553), (659, 490, 368, 657), (374, 661, 662, 482), (546, 361, 360, 547), (548, 362, 361, 546), (549, 363, 362, 548), (543, 364, 363, 549), (542, 365, 364, 543), (545, 366, 365, 542), (544, 373, 366, 545), (554, 389, 373, 544), (558, 438, 389, 554), (559, 437, 438, 558), (555, 424, 437, 559), (560, 453, 424, 555), (568, 503, 453, 560), (562, 454, 503, 568), (563, 459, 454, 562), (564, 455, 459, 563), (556, 432, 461, 561), (557, 450, 432, 556), (447, 582, 450, 557), (639, 638, 582, 447), (559, 558, 554, 560, 555), (577, 421, 370, 584), (584, 370, 617, 640), (640, 641, 585, 584), (575, 577, 584, 585), (581, 575, 585, 586), (641, 642, 586, 585), (642, 643, 587, 586), (576, 581, 586, 587), (511, 576, 587, 588), (643, 644, 588, 587), (644, 645, 589, 588), (338, 511, 588, 589), (645, 646, 590, 589), (340, 338, 589, 590), (572, 340, 590, 591), (646, 647, 591, 590), (573, 572, 591, 592), (647, 648, 592, 591), (344, 573, 592, 593), (648, 649, 593, 592), (649, 650, 594, 593), (346, 344, 593, 594), (574, 346, 594, 595), (650, 651, 595, 594), (651, 652, 596, 595), (580, 574, 595, 596), (597, 578, 580, 596), (652, 653, 597, 596), (571, 578, 597, 598), (599, 445, 571, 598), (600, 423, 445, 599), (601, 452, 423, 600), (602, 564, 452, 601), (603, 455, 564, 602), (460, 601, 600, 431), (598, 451, 449, 599), (597, 653, 451, 598), (431, 600, 599, 449), (561, 602, 601, 460), (461, 603, 602, 561), (583, 426, 455, 603), (432, 583, 603, 461), (604, 448, 426, 583), (450, 604, 583, 432), (446, 448, 604, 605), (582, 605, 604, 450), (638, 654, 605, 582), (579, 446, 605, 654), (579, 654, 635), (407, 509, 658, 655), (521, 657, 656, 518), (518, 656, 660, 517), (517, 660, 662, 520), (520, 662, 661, 524), (523, 659, 657, 521), (522, 658, 659, 523), (519, 655, 658, 522), (524, 661, 655, 519)])
me_cube_002.polygons.foreach_set('use_smooth', [True] * 664)
me_cube_002.polygons.foreach_set('material_index', [0, 0, 0, 0, 0, 0, 0, 0, 0, 0, 0, 0, 0, 0, 0, 0, 0, 0, 0, 0, 0, 0, 0, 0, 0, 0, 0, 0, 0, 0, 0, 0, 0, 0, 1, 1, 1, 1, 1, 1, 1, 1, 1, 1, 1, 1, 1, 1, 1, 1, 1, 1, 1, 1, 1, 1, 1, 1, 1, 1, 1, 1, 1, 1, 1, 1, 1, 1, 1, 1, 1, 1, 1, 1, 1, 1, 1, 1, 1, 1, 1, 1, 1, 1, 1, 1, 1, 1, 1, 1, 1, 1, 1, 1, 1, 1, 1, 1, 1, 1, 1, 1, 1, 1, 1, 1, 1, 1, 1, 1, 1, 1, 1, 1, 1, 1, 1, 1, 1, 1, 1, 1, 1, 1, 1, 1, 1, 1, 1, 1, 1, 1, 1, 1, 1, 1, 1, 1, 1, 1, 1, 1, 1, 1, 1, 1, 1, 1, 1, 1, 1, 1, 1, 1, 1, 1, 1, 1, 1, 1, 1, 1, 1, 1, 1, 1, 1, 1, 1, 1, 1, 1, 1, 1, 1, 1, 1, 1, 1, 1, 1, 1, 1, 1, 1, 1, 1, 1, 1, 1, 1, 1, 1, 1, 1, 1, 1, 1, 1, 1, 1, 1, 1, 1, 1, 1, 1, 1, 1, 1, 1, 1, 1, 1, 1, 1, 1, 1, 1, 1, 1, 1, 1, 1, 1, 1, 1, 1, 1, 1, 1, 1, 1, 1, 1, 1, 1, 1, 1, 1, 1, 1, 1, 1, 1, 1, 1, 1, 1, 1, 1, 1, 1, 1, 1, 1, 1, 1, 1, 1, 1, 1, 1, 1, 1, 1, 1, 1, 1, 1, 1, 1, 1, 1, 1, 1, 1, 1, 1, 1, 1, 1, 1, 1, 1, 1, 1, 1, 1, 1, 1, 1, 1, 1, 1, 1, 1, 1, 1, 1, 1, 1, 1, 1, 1, 1, 1, 1, 1, 1, 1, 1, 1, 1, 1, 1, 1, 1, 1, 1, 1, 1, 1, 1, 1, 1, 1, 1, 1, 1, 1, 1, 0, 0, 0, 0, 0, 0, 0, 0, 0, 0, 0, 0, 0, 0, 0, 0, 0, 0, 0, 0, 0, 0, 0, 0, 0, 0, 0, 0, 0, 0, 0, 0, 0, 0, 1, 1, 1, 1, 1, 1, 1, 1, 1, 1, 1, 1, 1, 1, 1, 1, 1, 1, 1, 1, 1, 1, 1, 1, 1, 1, 1, 1, 1, 1, 1, 1, 1, 1, 1, 1, 1, 1, 1, 1, 1, 1, 1, 1, 1, 1, 1, 1, 1, 1, 1, 1, 1, 1, 1, 1, 1, 1, 1, 1, 1, 1, 1, 1, 1, 1, 1, 1, 1, 1, 1, 1, 1, 1, 1, 1, 1, 1, 1, 1, 1, 1, 1, 1, 1, 1, 1, 1, 1, 1, 1, 1, 1, 1, 1, 1, 1, 1, 1, 1, 1, 1, 1, 1, 1, 1, 1, 1, 1, 1, 1, 1, 1, 1, 1, 1, 1, 1, 1, 1, 1, 1, 1, 1, 1, 1, 1, 1, 1, 1, 1, 1, 1, 1, 1, 1, 1, 1, 1, 1, 1, 1, 1, 1, 1, 1, 1, 1, 1, 1, 1, 1, 1, 1, 1, 1, 1, 1, 1, 1, 1, 1, 1, 1, 1, 1, 1, 1, 1, 1, 1, 1, 1, 1, 1, 1, 1, 1, 1, 1, 1, 1, 1, 1, 1, 1, 1, 1, 1, 1, 1, 1, 1, 1, 1, 1, 1, 1, 1, 1, 1, 1, 1, 1, 1, 1, 1, 1, 1, 1, 1, 1, 1, 1, 1, 1, 1, 1, 1, 1, 1, 1, 1, 1, 1, 1, 1, 1, 1, 1, 1, 1, 1, 1, 1, 1, 1, 1, 1, 1, 1, 1, 1, 1, 1, 1, 1, 1, 1, 1, 1, 1, 1, 1, 1, 1, 1, 1, 1, 1, 1, 1, 1, 1, 1, 1, 1, 1, 1, 1, 1, 1, 1, 1, 1, 1, 1, 1, 1, 1, 1, 1, 1, 1, 1, 1, 1, 1, 1, 1, 1, 1, 1, 1, 1, 1, 1, 1])
_uv = me_cube_002.uv_layers.new(name='UVMap')
_uv.uv.foreach_set('vector', [0.375, 0.4375, 0.625, 0.4375, 0.625, 0.5, 0.375, 0.5, 0.625, 0.625, 0.625, 0.75, 0.625, 0.75, 0.625, 0.625, 0.3125, 0.625, 0.375, 0.625, 0.375, 0.75, 0.3125, 0.75, 0.375, 0.8125, 0.625, 0.8125, 0.625, 0.875, 0.375, 0.875, 0.6875, 0.625, 0.75, 0.625, 0.75, 0.75, 0.6875, 0.75, 0.375, 0.625, 0.625, 0.625, 0.625, 0.75, 0.375, 0.75, 0.375, 0.5, 0.625, 0.5, 0.625, 0.5, 0.375, 0.5, 0.625, 0.75, 0.375, 0.75, 0.375, 0.75, 0.625, 0.75, 0.375, 0.625, 0.375, 0.5, 0.375, 0.5, 0.375, 0.625, 0.625, 0.625, 0.6875, 0.625, 0.6875, 0.75, 0.625, 0.75, 0.375, 0.75, 0.625, 0.75, 0.625, 0.8125, 0.375, 0.8125, 0.25, 0.625, 0.3125, 0.625, 0.3125, 0.75, 0.25, 0.75, 0.375, 0.375, 0.625, 0.375, 0.625, 0.4375, 0.375, 0.4375, 0.3125, 0.625, 0.25, 0.625, 0.25, 0.625, 0.3125, 0.625, 0.625, 0.5, 0.6875, 0.5, 0.6875, 0.625, 0.625, 0.625, 0.375, 0.75, 0.375, 0.625, 0.375, 0.625, 0.375, 0.75, 0.375, 0.5, 0.625, 0.5, 0.625, 0.625, 0.375, 0.625, 0.6875, 0.5, 0.75, 0.5, 0.75, 0.625, 0.6875, 0.625, 0.3125, 0.5, 0.375, 0.5, 0.375, 0.625, 0.3125, 0.625, 0.625, 0.5, 0.625, 0.625, 0.625, 0.625, 0.625, 0.5, 0.3125, 0.5, 0.3125, 0.625, 0.3125, 0.625, 0.3125, 0.5, 0.375, 0.375, 0.375, 0.4375, 0.375, 0.4375, 0.375, 0.375, 0.3125, 0.5, 0.3125, 0.625, 0.3125, 0.625, 0.3125, 0.5, 0.3125, 0.5, 0.3125, 0.625, 0.3125, 0.625, 0.3125, 0.5, 0.375, 0.375, 0.375, 0.4375, 0.375, 0.4375, 0.375, 0.375, 0.3125, 0.625, 0.25, 0.625, 0.25, 0.625, 0.3125, 0.625, 0.3125, 0.625, 0.25, 0.625, 0.25, 0.625, 0.3125, 0.625, 0.375, 0.375, 0.375, 0.4375, 0.375, 0.4375, 0.375, 0.375, 0.3125, 0.625, 0.25, 0.625, 0.25, 0.625, 0.3125, 0.625, 0.25, 0.5, 0.3125, 0.5, 0.3125, 0.625, 0.25, 0.625, 0.0, 0.0, 0.0, 0.0, 0.0, 0.0, 0.0, 0.0, 0.3125, 0.5, 0.3125, 0.625, 0.3125, 0.625, 0.3125, 0.5, 0.375, 0.375, 0.375, 0.4375, 0.375, 0.4375, 0.375, 0.375, 0.25, 0.625, 0.25, 0.625, 0.375, 0.375, 0.375, 0.375, 0.462, 0.5, 0.565, 0.5, 0.5624, 0.7105, 0.4629, 0.7105, 0.4535, 0.5, 0.375, 0.5, 0.375, 0.5, 0.4352, 0.4802, 0.4352, 0.4802, 0.375, 0.5, 0.375, 0.5, 0.4702, 0.5, 0.4702, 0.5, 0.375, 0.5, 0.375, 0.5, 0.4798, 0.5, 0.4798, 0.5, 0.375, 0.5, 0.4165, 0.5, 0.5, 0.5, 0.4639, 0.75, 0.562, 0.75, 0.564, 0.75, 0.4661, 0.75, 0.0004595, 0.0004412, 0.5, 0.5, 0.4165, 0.5, 0.0, 0.0, 0.375, 0.5, 0.375, 0.5, 0.375, 0.5, 0.375, 0.5, 0.375, 0.5, 0.375, 0.5, 0.375, 0.5, 0.375, 0.5, 0.375, 0.5, 0.375, 0.7105, 0.375, 0.7105, 0.375, 0.5, 0.375, 0.5, 0.375, 0.5, 0.375, 0.5, 0.375, 0.5, 0.0, 0.0, 0.3957, 0.5, 0.375, 0.5, 0.0, 0.0, 0.377, 0.75, 0.3845, 0.75, 0.4147, 0.75, 0.337, 0.6264, 0.3957, 0.5, 0.375, 0.5, 0.375, 0.5, 0.375, 0.5, 0.375, 0.75, 0.375, 0.75, 0.375, 0.75, 0.375, 0.75, 0.375, 0.5, 0.375, 0.5, 0.375, 0.5, 0.375, 0.5, 0.375, 0.75, 0.375, 0.75, 0.3767, 0.75, 0.3757, 0.75, 0.375, 0.75, 0.375, 0.75, 0.3845, 0.75, 0.377, 0.75, 0.2975, 0.5795, 0.4602, 0.75, 0.5695, 0.75, 0.1636, 0.3271, 0.375, 0.5, 0.375, 0.694, 0.375, 0.7051, 0.375, 0.5, 0.375, 0.75, 0.375, 0.75, 0.379, 0.75, 0.377, 0.75, 0.375, 0.5, 0.375, 0.5, 0.375, 0.5, 0.375, 0.5, 0.375, 0.75, 0.375, 0.75, 0.375, 0.75, 0.375, 0.75, 0.375, 0.5, 0.375, 0.5, 0.375, 0.5, 0.375, 0.5, 0.375, 0.75, 0.375, 0.75, 0.375, 0.75, 0.375, 0.75, 0.375, 0.5, 0.375, 0.5, 0.375, 0.5, 0.375, 0.5, 0.4653, 0.7432, 0.5646, 0.7483, 0.5695, 0.75, 0.4602, 0.75, 0.375, 0.5, 0.375, 0.5, 0.375, 0.5, 0.375, 0.5, 0.0, 0.0, 0.375, 0.5, 0.375, 0.5, 0.0, 0.0, 0.375, 0.5, 0.375, 0.5, 0.375, 0.5, 0.375, 0.5, 0.375, 0.75, 0.375, 0.75, 0.375, 0.75, 0.375, 0.75, 0.375, 0.5, 0.375, 0.5, 0.375, 0.5, 0.375, 0.5, 0.375, 0.75, 0.375, 0.75, 0.375, 0.75, 0.375, 0.75, 0.375, 0.5, 0.375, 0.5, 0.375, 0.5, 0.375, 0.5, 0.2213, 0.4426, 0.3629, 0.7262, 0.375, 0.75, 0.375, 0.75, 0.375, 0.5, 0.375, 0.5, 0.375, 0.5, 0.375, 0.5, 0.0, 0.0, 0.375, 0.5, 0.375, 0.5, 0.0, 0.0, 0.375, 0.5, 0.375, 0.5, 0.375, 0.5, 0.375, 0.5, 0.375, 0.5, 0.375, 0.7126, 0.375, 0.716, 0.375, 0.5, 0.375, 0.5, 0.375, 0.5, 0.375, 0.5, 0.375, 0.5, 0.0, 0.0, 0.0, 0.0, 0.0, 0.0, 0.0, 0.0, 0.0, 0.0, 0.0, 0.0, 0.0, 0.0, 0.0, 0.0, 0.0, 0.0, 0.0, 0.0, 0.0, 0.0, 0.05473, 0.09523, 0.375, 0.75, 0.375, 0.75, 0.375, 0.75, 0.375, 0.75, 0.377, 0.75, 0.379, 0.75, 0.3826, 0.75, 0.3804, 0.75, 0.3013, 0.5849, 0.3826, 0.75, 0.2592, 0.5028, 0.3845, 0.75, 0.2975, 0.5795, 0.1636, 0.3271, 0.4147, 0.75, 0.0004595, 0.0004412, 0.0, 0.0, 0.0, 0.0, 0.0, 0.0, 0.0, 0.0, 0.0, 0.0, 0.0, 0.0, 0.0, 0.0, 0.565, 0.5, 0.462, 0.5, 0.4535, 0.5, 0.5661, 0.5, 0.05473, 0.09523, 0.337, 0.6264, 0.4147, 0.75, 0.1095, 0.1905, 0.1095, 0.1905, 0.4147, 0.75, 0.1636, 0.3271, 0.0, 0.0, 0.0, 0.0, 0.0, 0.0, 0.0, 0.0, 0.0, 0.0, 0.375, 0.5, 0.375, 0.5, 0.375, 0.5, 0.375, 0.5, 0.375, 0.5, 0.375, 0.7051, 0.375, 0.7126, 0.375, 0.5, 0.375, 0.5, 0.375, 0.5, 0.375, 0.5, 0.375, 0.5, 0.0, 0.0, 0.375, 0.5, 0.375, 0.5, 0.0, 0.0, 0.375, 0.5, 0.375, 0.5, 0.375, 0.5, 0.375, 0.5, 0.375, 0.5, 0.375, 0.5, 0.375, 0.5, 0.375, 0.5, 0.375, 0.5, 0.375, 0.5, 0.375, 0.5, 0.375, 0.5, 0.375, 0.75, 0.375, 0.75, 0.375, 0.75, 0.375, 0.75, 0.375, 0.75, 0.375, 0.7497, 0.375, 0.75, 0.375, 0.75, 0.375, 0.75, 0.375, 0.75, 0.375, 0.75, 0.375, 0.75, 0.0, 0.0, 0.0, 0.0, 0.0, 0.0, 0.0, 0.0, 0.3845, 0.75, 0.375, 0.75, 0.4602, 0.75, 0.2975, 0.5795, 0.375, 0.75, 0.3629, 0.7262, 0.4653, 0.7432, 0.4602, 0.75, 0.375, 0.75, 0.375, 0.75, 0.4661, 0.75, 0.4625, 0.75, 0.375, 0.7105, 0.375, 0.5, 0.462, 0.5, 0.4629, 0.7105, 0.4535, 0.5, 0.462, 0.5, 0.375, 0.5, 0.375, 0.5, 0.1732, 0.179, 0.5661, 0.5, 0.4535, 0.5, 0.4352, 0.4802, 0.1601, 0.1633, 0.1732, 0.179, 0.4352, 0.4802, 0.4702, 0.5, 0.1503, 0.1533, 0.1601, 0.1633, 0.4702, 0.5, 0.4798, 0.5, 0.1169, 0.1141, 0.1503, 0.1533, 0.4798, 0.5, 0.5, 0.5, 0.0004595, 0.0004412, 0.002619, 0.002515, 0.1169, 0.1141, 0.5, 0.5, 0.002619, 0.002515, 0.0004595, 0.0004412, 0.0, 0.0, 0.0, 0.0, 0.0, 0.0, 0.0, 0.0, 0.0, 0.0, 0.1095, 0.1905, 0.0, 0.0, 0.0, 0.0, 0.0, 0.0, 0.0, 0.0, 0.0, 0.0, 0.0, 0.0, 0.0, 0.0, 0.0, 0.0, 0.0, 0.0, 0.0, 0.0, 0.0, 0.0, 0.0, 0.0, 0.0, 0.0, 0.0, 0.0, 0.0, 0.0, 0.0, 0.0, 0.0, 0.0, 0.0, 0.0, 0.0, 0.0, 0.0, 0.0, 0.0, 0.0, 0.0, 0.0, 0.0, 0.0, 0.0, 0.0, 0.0, 0.0, 0.0, 0.0, 0.0, 0.0, 0.0, 0.0, 0.0, 0.0, 0.0, 0.0, 0.0, 0.0, 0.0, 0.0, 0.0, 0.0, 0.0, 0.0, 0.0, 0.0, 0.0, 0.0, 0.0, 0.0, 0.0, 0.0, 0.0, 0.0, 0.0, 0.0, 0.0, 0.0, 0.0, 0.0, 0.0, 0.0, 0.0, 0.0, 0.0, 0.0, 0.0, 0.0, 0.0, 0.0, 0.0, 0.0, 0.0, 0.0, 0.0, 0.0, 0.0, 0.0, 0.0, 0.0, 0.0, 0.0, 0.0, 0.0, 0.0, 0.0, 0.0, 0.0, 0.0, 0.0, 0.0, 0.0, 0.0, 0.0, 0.0, 0.0, 0.0, 0.0, 0.0, 0.0, 0.0, 0.0, 0.0, 0.0, 0.0, 0.0, 0.0, 0.0, 0.0, 0.0, 0.0, 0.0, 0.0, 0.0, 0.0, 0.0, 0.0, 0.0, 0.0, 0.0, 0.0, 0.0, 0.0, 0.0, 0.0, 0.0, 0.0, 0.0, 0.0, 0.0, 0.0, 0.0, 0.0, 0.0, 0.0, 0.0, 0.0, 0.0, 0.0, 0.0, 0.0, 0.0, 0.0, 0.0, 0.0, 0.0, 0.0, 0.0, 0.0, 0.0, 0.0, 0.0, 0.0, 0.0, 0.0, 0.0, 0.0, 0.0, 0.0, 0.0, 0.0, 0.0, 0.0, 0.0, 0.0, 0.0, 0.0, 0.0, 0.2822, 0.5645, 0.2822, 0.5645, 0.375, 0.75, 0.375, 0.75, 0.3804, 0.75, 0.3826, 0.75, 0.3013, 0.5849, 0.2766, 0.5441, 0.375, 0.75, 0.3757, 0.75, 0.3767, 0.75, 0.354, 0.704, 0.0, 0.0, 0.0, 0.0, 0.0, 0.0, 0.0, 0.0, 0.354, 0.704, 0.2822, 0.5645, 0.375, 0.75, 0.375, 0.75, 0.2592, 0.5028, 0.0, 0.0, 0.0, 0.0, 0.3013, 0.5849, 0.379, 0.75, 0.2592, 0.5028, 0.3826, 0.75, 0.0, 0.0, 0.0, 0.0, 0.0, 0.0, 0.0, 0.0, 0.0, 0.0, 0.0, 0.0, 0.0, 0.0, 0.0, 0.0, 0.0, 0.0, 0.0, 0.0, 0.0, 0.0, 0.0, 0.0, 0.0, 0.0, 0.0, 0.0, 0.0, 0.0, 0.0, 0.0, 0.0, 0.0, 0.0, 0.0, 0.0, 0.0, 0.0, 0.0, 0.0, 0.0, 0.0, 0.0, 0.0, 0.0, 0.0, 0.0, 0.0, 0.0, 0.0, 0.0, 0.0, 0.0, 0.0, 0.0, 0.0, 0.0, 0.0, 0.0, 0.0, 0.0, 0.0, 0.0, 0.0, 0.0, 0.0, 0.0, 0.0, 0.0, 0.0, 0.0, 0.0, 0.0, 0.2592, 0.5028, 0.337, 0.6264, 0.05473, 0.09523, 0.0, 0.0, 0.0, 0.0, 0.0, 0.0, 0.0, 0.0, 0.0, 0.0, 0.0, 0.0, 0.05473, 0.09523, 0.1095, 0.1905, 0.0, 0.0, 0.0, 0.0, 0.0, 0.0, 0.0, 0.0, 0.0582, 0.1164, 0.2213, 0.4426, 0.375, 0.75, 0.375, 0.75, 0.375, 0.75, 0.375, 0.75, 0.375, 0.75, 0.375, 0.75, 0.375, 0.5, 0.375, 0.5, 0.375, 0.5, 0.375, 0.5, 0.0, 0.0, 0.375, 0.5, 0.375, 0.5, 0.0, 0.0, 0.375, 0.5, 0.375, 0.5, 0.375, 0.5, 0.375, 0.5, 0.375, 0.5, 0.375, 0.5, 0.375, 0.5, 0.375, 0.5, 0.375, 0.75, 0.375, 0.75, 0.375, 0.75, 0.375, 0.75, 0.375, 0.5, 0.375, 0.5, 0.375, 0.5, 0.375, 0.5, 0.375, 0.5, 0.375, 0.5, 0.375, 0.5, 0.375, 0.5, 0.375, 0.5, 0.375, 0.7054, 0.375, 0.694, 0.375, 0.5, 0.375, 0.75, 0.375, 0.75, 0.377, 0.75, 0.379, 0.75, 0.375, 0.75, 0.375, 0.75, 0.3757, 0.75, 0.375, 0.75, 0.375, 0.5, 0.375, 0.5, 0.375, 0.5, 0.375, 0.5, 0.4165, 0.5, 0.375, 0.5, 0.375, 0.5, 0.3957, 0.5, 0.379, 0.75, 0.377, 0.75, 0.337, 0.6264, 0.2592, 0.5028, 0.0, 0.0, 0.4165, 0.5, 0.3957, 0.5, 0.0, 0.0, 0.375, 0.5, 0.375, 0.5, 0.375, 0.5, 0.375, 0.5, 0.375, 0.5, 0.375, 0.7105, 0.375, 0.7105, 0.375, 0.5, 0.375, 0.5, 0.375, 0.5, 0.375, 0.5, 0.375, 0.5, 0.375, 0.5, 0.375, 0.5, 0.375, 0.5, 0.375, 0.5, 0.0, 0.0, 0.0, 0.0, 0.0, 0.0, 0.0, 0.0, 0.0, 0.0, 0.0, 0.0, 0.0, 0.0, 0.0, 0.0, 0.375, 0.75, 0.375, 0.75, 0.375, 0.75, 0.375, 0.75, 0.4661, 0.75, 0.564, 0.75, 0.5683, 0.75, 0.4625, 0.75, 0.375, 0.75, 0.375, 0.75, 0.4639, 0.75, 0.4661, 0.75, 0.375, 0.75, 0.375, 0.75, 0.375, 0.75, 0.375, 0.75, 0.375, 0.75, 0.375, 0.75, 0.375, 0.75, 0.375, 0.75, 0.375, 0.75, 0.375, 0.75, 0.375, 0.75, 0.375, 0.75, 0.375, 0.75, 0.375, 0.75, 0.375, 0.75, 0.375, 0.75, 0.375, 0.75, 0.375, 0.75, 0.375, 0.75, 0.375, 0.75, 0.0, 0.0, 0.0, 0.0, 0.0, 0.0, 0.0, 0.0, 0.375, 0.75, 0.375, 0.75, 0.375, 0.75, 0.375, 0.75, 0.0, 0.0, 0.0, 0.0, 0.0, 0.0, 0.0, 0.0, 0.375, 0.75, 0.375, 0.75, 0.375, 0.75, 0.375, 0.75, 0.0, 0.0, 0.0, 0.0, 0.0, 0.0, 0.0, 0.0, 0.375, 0.75, 0.375, 0.75, 0.375, 0.75, 0.375, 0.75, 0.0, 0.0, 0.0, 0.0, 0.0, 0.0, 0.0, 0.0, 0.375, 0.75, 0.375, 0.75, 0.375, 0.75, 0.375, 0.75, 0.375, 0.75, 0.375, 0.75, 0.375, 0.75, 0.375, 0.75, 0.375, 0.75, 0.375, 0.75, 0.375, 0.75, 0.375, 0.75, 0.375, 0.75, 0.375, 0.75, 0.375, 0.75, 0.375, 0.75, 0.375, 0.75, 0.375, 0.75, 0.375, 0.75, 0.375, 0.75, 0.375, 0.75, 0.375, 0.75, 0.375, 0.75, 0.375, 0.75, 0.375, 0.75, 0.375, 0.75, 0.375, 0.75, 0.375, 0.75, 0.375, 0.75, 0.375, 0.75, 0.375, 0.75, 0.375, 0.75, 0.0, 0.0, 0.0, 0.0, 0.0, 0.0, 0.0, 0.0, 0.0, 0.0, 0.0, 0.0, 0.0, 0.0, 0.0, 0.0, 0.0, 0.0, 0.1411, 0.2822, 0.1411, 0.2822, 0.0, 0.0, 0.0, 0.0, 0.1411, 0.2822, 0.2766, 0.5441, 0.3013, 0.5849, 0.0, 0.0, 0.0, 0.0, 0.0, 0.0, 0.0, 0.0, 0.0, 0.0, 0.0, 0.0, 0.0, 0.0, 0.0, 0.0, 0.0, 0.0, 0.0, 0.0, 0.0, 0.0, 0.0, 0.0, 0.0, 0.0, 0.0, 0.0, 0.0, 0.0, 0.0, 0.0, 0.0, 0.0, 0.0, 0.0, 0.0, 0.0, 0.0, 0.0, 0.0, 0.0, 0.0, 0.0, 0.0, 0.0, 0.0, 0.0, 0.0, 0.0, 0.0, 0.0, 0.0, 0.0, 0.0, 0.0, 0.0, 0.0, 0.0, 0.0, 0.0, 0.0, 0.0, 0.0, 0.0, 0.0, 0.0, 0.0, 0.0, 0.0, 0.0, 0.0, 0.0582, 0.1164, 0.0, 0.0, 0.0, 0.0, 0.0, 0.0, 0.0, 0.0, 0.0, 0.0, 0.0, 0.0, 0.0, 0.0, 0.375, 0.5, 0.375, 0.5, 0.375, 0.5, 0.375, 0.5, 0.375, 0.5, 0.375, 0.5, 0.375, 0.5, 0.375, 0.5, 0.375, 0.5, 0.375, 0.5, 0.375, 0.5, 0.375, 0.5, 0.375, 0.5, 0.375, 0.7105, 0.375, 0.7083, 0.375, 0.5, 0.375, 0.5, 0.375, 0.5, 0.375, 0.5, 0.375, 0.5, 0.0, 0.0, 0.375, 0.5, 0.375, 0.5, 0.0, 0.0, 0.375, 0.5, 0.375, 0.5, 0.375, 0.5, 0.375, 0.5, 0.0, 0.0, 0.0, 0.0, 0.0, 0.0, 0.0, 0.0, 0.0, 0.0, 0.0, 0.0, 0.0, 0.0, 0.0, 0.0, 0.0, 0.0, 0.0, 0.0, 0.0, 0.0, 0.0, 0.0, 0.375, 0.7497, 0.375, 0.748, 0.375, 0.75, 0.375, 0.75, 0.0, 0.0, 0.0, 0.0, 0.0, 0.0, 0.0, 0.0, 0.0, 0.0, 0.0, 0.0, 0.0, 0.0, 0.0, 0.0, 0.0, 0.0, 0.0, 0.0, 0.02818, 0.05636, 0.0, 0.0, 0.0, 0.0, 0.0, 0.0, 0.0, 0.0, 0.0, 0.0, 0.0, 0.0, 0.0, 0.0, 0.0, 0.0, 0.0, 0.0, 0.0, 0.0, 0.0, 0.0, 0.0, 0.0, 0.0, 0.0, 0.0, 0.0, 0.0, 0.0, 0.0, 0.0, 0.0, 0.0, 0.0, 0.0, 0.0, 0.0, 0.0, 0.0, 0.0, 0.0, 0.0, 0.0, 0.0, 0.0, 0.0, 0.0, 0.0, 0.0, 0.0, 0.0, 0.0, 0.0, 0.0, 0.0, 0.0, 0.0, 0.0, 0.0, 0.0, 0.0, 0.0, 0.0, 0.0, 0.0, 0.0, 0.0, 0.0, 0.0, 0.0, 0.0, 0.0, 0.0, 0.0, 0.0, 0.0, 0.0, 0.0, 0.0, 0.0, 0.0, 0.0, 0.0, 0.0, 0.0, 0.0, 0.0, 0.0, 0.0, 0.0, 0.0, 0.0, 0.0, 0.0, 0.0, 0.0, 0.0, 0.0, 0.0, 0.0, 0.0, 0.0, 0.0, 0.0, 0.0, 0.0, 0.0, 0.0, 0.0, 0.0, 0.0, 0.003218, 0.006435, 0.0, 0.0, 0.0, 0.0, 0.003218, 0.006435, 0.0582, 0.1164, 0.0, 0.0, 0.0, 0.0, 0.0582, 0.1164, 0.0, 0.0, 0.0, 0.0, 0.0, 0.0, 0.0, 0.0, 0.0, 0.0, 0.0, 0.0, 0.0, 0.0, 0.0, 0.0, 0.0, 0.0, 0.0, 0.0, 0.0, 0.0, 0.0, 0.0, 0.0, 0.0, 0.0, 0.0, 0.0, 0.0, 0.0, 0.0, 0.0, 0.0, 0.0, 0.0, 0.0, 0.0, 0.0, 0.0, 0.0, 0.0, 0.0, 0.0, 0.0, 0.0, 0.0, 0.0, 0.0, 0.0, 0.0, 0.0, 0.0, 0.0, 0.0, 0.0, 0.0, 0.0, 0.0, 0.0, 0.0, 0.0, 0.0, 0.0, 0.0, 0.0, 0.0, 0.0, 0.0, 0.0, 0.0, 0.0, 0.02818, 0.05636, 0.0, 0.0, 0.0, 0.0, 0.0, 0.0, 0.0, 0.0, 0.0, 0.0, 0.0, 0.0, 0.0, 0.0, 0.0, 0.0, 0.0, 0.0, 0.0, 0.0, 0.0, 0.0, 0.0, 0.0, 0.0, 0.0, 0.0, 0.0, 0.0, 0.0, 0.0, 0.0, 0.0, 0.0, 0.0, 0.0, 0.0, 0.0, 0.0, 0.0, 0.0, 0.0, 0.0, 0.0, 0.0, 0.0, 0.0, 0.0, 0.0, 0.0, 0.0, 0.0, 0.0, 0.0, 0.0, 0.0, 0.0, 0.0, 0.0, 0.0, 0.0, 0.0, 0.0, 0.0, 0.0, 0.0, 0.0, 0.0, 0.0, 0.0, 0.0, 0.0, 0.0, 0.0, 0.0, 0.0, 0.0, 0.0, 0.0, 0.0, 0.0, 0.0, 0.0, 0.0, 0.0, 0.0, 0.0, 0.0, 0.0, 0.0, 0.0, 0.0, 0.0, 0.0, 0.0, 0.0, 0.0, 0.0, 0.0, 0.0, 0.0, 0.0, 0.0, 0.0, 0.0, 0.0, 0.0, 0.0, 0.0, 0.0, 0.0, 0.0, 0.0, 0.0, 0.0, 0.0, 0.0, 0.0, 0.0, 0.0, 0.0, 0.0, 0.0, 0.0, 0.0, 0.0, 0.0, 0.0, 0.0, 0.0, 0.0, 0.0, 0.0, 0.0, 0.0, 0.0, 0.0, 0.0, 0.0, 0.0, 0.0, 0.0, 0.0, 0.0, 0.0, 0.0, 0.0, 0.0, 0.0, 0.0, 0.0, 0.0, 0.0, 0.0, 0.0, 0.0, 0.0, 0.0, 0.0, 0.0, 0.0, 0.0, 0.0, 0.0, 0.0, 0.0, 0.0, 0.0, 0.0, 0.0, 0.02886, 0.0366, 0.0, 0.0, 0.0, 0.0, 0.0, 0.0, 0.0, 0.0, 0.0, 0.0, 0.0, 0.0, 0.0, 0.0, 0.0, 0.0, 0.0, 0.0, 0.0, 0.0, 0.0, 0.0, 0.5646, 0.7483, 0.0, 0.0, 0.0, 0.0, 0.02886, 0.0366, 0.0, 0.0, 0.0, 0.0, 0.0, 0.0, 0.5646, 0.7483, 0.0, 0.0, 0.0, 0.0, 0.0, 0.0, 0.0, 0.0, 0.0, 0.0, 0.0, 0.0, 0.0, 0.0, 0.0, 0.0, 0.564, 0.75, 0.0, 0.0, 0.0, 0.0, 0.0, 0.0, 0.562, 0.75, 0.0, 0.0, 0.0, 0.0, 0.564, 0.75, 0.0, 0.0, 0.0, 0.0, 0.0, 0.0, 0.0, 0.0, 0.0, 0.0, 0.0, 0.0, 0.0, 0.0, 0.0, 0.0, 0.0, 0.0, 0.0, 0.0, 0.0, 0.0, 0.562, 0.75, 0.0, 0.0, 0.0, 0.0, 0.0, 0.0, 0.0, 0.0, 0.565, 0.5, 0.0, 0.0, 0.0, 0.0, 0.0, 0.0, 0.5661, 0.5, 0.0, 0.0, 0.0, 0.0, 0.565, 0.5, 0.0, 0.0, 0.0, 0.0, 0.0, 0.0, 0.0, 0.0, 0.1732, 0.179, 0.0, 0.0, 0.0, 0.0, 0.5661, 0.5, 0.0, 0.0, 0.0, 0.0, 0.0, 0.0, 0.0, 0.0, 0.1601, 0.1633, 0.0, 0.0, 0.0, 0.0, 0.1732, 0.179, 0.0, 0.0, 0.0, 0.0, 0.0, 0.0, 0.0, 0.0, 0.0, 0.0, 0.0, 0.0, 0.0, 0.0, 0.0, 0.0, 0.1503, 0.1533, 0.0, 0.0, 0.0, 0.0, 0.1601, 0.1633, 0.1169, 0.1141, 0.0, 0.0, 0.0, 0.0, 0.1503, 0.1533, 0.0, 0.0, 0.0, 0.0, 0.0, 0.0, 0.0, 0.0, 0.0, 0.0, 0.0, 0.0, 0.0, 0.0, 0.0, 0.0, 0.002619, 0.002515, 0.0, 0.0, 0.0, 0.0, 0.1169, 0.1141, 0.0, 0.0, 0.0, 0.0, 0.002619, 0.002515, 0.0, 0.0, 0.0, 0.0, 0.0, 0.0, 0.0, 0.0, 0.0, 0.0, 0.0, 0.0, 0.0, 0.0, 0.0, 0.0, 0.0, 0.0, 0.0, 0.0, 0.0, 0.0, 0.0, 0.0, 0.0, 0.0, 0.0, 0.0, 0.0, 0.0, 0.0, 0.0, 0.0, 0.0, 0.0, 0.0, 0.0, 0.0, 0.0, 0.0, 0.0, 0.0, 0.0, 0.0, 0.0, 0.0, 0.0, 0.0, 0.0, 0.0, 0.0, 0.0, 0.0, 0.0, 0.0, 0.0, 0.0, 0.0, 0.0, 0.0, 0.0, 0.0, 0.0, 0.0, 0.0, 0.0, 0.0, 0.0, 0.0, 0.0, 0.0, 0.0, 0.0, 0.0, 0.0, 0.0, 0.0, 0.0, 0.0, 0.0, 0.0, 0.0, 0.0, 0.0, 0.0, 0.0, 0.0, 0.0, 0.0, 0.0, 0.0, 0.0, 0.0, 0.0, 0.0, 0.0, 0.0, 0.0, 0.0, 0.0, 0.0, 0.0, 0.0, 0.0, 0.0, 0.0, 0.0, 0.0, 0.0, 0.0, 0.0, 0.0, 0.0, 0.0, 0.0, 0.0, 0.0, 0.0, 0.0, 0.0, 0.0, 0.0, 0.0, 0.0, 0.0, 0.0, 0.0, 0.0, 0.0, 0.0, 0.0, 0.0, 0.0, 0.0, 0.0, 0.0, 0.0, 0.0, 0.0, 0.0, 0.0, 0.0, 0.0, 0.0, 0.0, 0.0, 0.0, 0.0, 0.0, 0.0, 0.0, 0.0, 0.0, 0.0, 0.0, 0.0, 0.0, 0.0, 0.0, 0.0, 0.0, 0.0, 0.0, 0.0, 0.0, 0.0, 0.0, 0.0, 0.0, 0.0, 0.0, 0.0, 0.0, 0.0, 0.0, 0.0, 0.375, 0.75, 0.375, 0.75, 0.375, 0.75, 0.375, 0.75, 0.0, 0.0, 0.0, 0.0, 0.0, 0.0, 0.0, 0.0, 0.0, 0.0, 0.0, 0.0, 0.0, 0.0, 0.0, 0.0, 0.0, 0.0, 0.375, 0.75, 0.0, 0.0, 0.0, 0.0, 0.375, 0.75, 0.375, 0.75, 0.02818, 0.05636, 0.0, 0.0, 0.375, 0.75, 0.0, 0.0, 0.0, 0.0, 0.0, 0.0, 0.375, 0.75, 0.375, 0.75, 0.0, 0.0, 0.0, 0.0, 0.375, 0.75, 0.375, 0.75, 0.375, 0.75, 0.375, 0.75, 0.375, 0.75, 0.375, 0.75, 0.375, 0.75, 0.02818, 0.05636, 0.375, 0.4375, 0.375, 0.5, 0.625, 0.5, 0.625, 0.4375, 0.625, 0.625, 0.625, 0.625, 0.625, 0.75, 0.625, 0.75, 0.3125, 0.625, 0.3125, 0.75, 0.375, 0.75, 0.375, 0.625, 0.375, 0.8125, 0.375, 0.875, 0.625, 0.875, 0.625, 0.8125, 0.6875, 0.625, 0.6875, 0.75, 0.75, 0.75, 0.75, 0.625, 0.375, 0.625, 0.375, 0.75, 0.625, 0.75, 0.625, 0.625, 0.375, 0.5, 0.375, 0.5, 0.625, 0.5, 0.625, 0.5, 0.625, 0.75, 0.625, 0.75, 0.375, 0.75, 0.375, 0.75, 0.375, 0.625, 0.375, 0.625, 0.375, 0.5, 0.375, 0.5, 0.625, 0.625, 0.625, 0.75, 0.6875, 0.75, 0.6875, 0.625, 0.375, 0.75, 0.375, 0.8125, 0.625, 0.8125, 0.625, 0.75, 0.25, 0.625, 0.25, 0.75, 0.3125, 0.75, 0.3125, 0.625, 0.375, 0.375, 0.375, 0.4375, 0.625, 0.4375, 0.625, 0.375, 0.3125, 0.625, 0.3125, 0.625, 0.25, 0.625, 0.25, 0.625, 0.625, 0.5, 0.625, 0.625, 0.6875, 0.625, 0.6875, 0.5, 0.375, 0.75, 0.375, 0.75, 0.375, 0.625, 0.375, 0.625, 0.375, 0.5, 0.375, 0.625, 0.625, 0.625, 0.625, 0.5, 0.6875, 0.5, 0.6875, 0.625, 0.75, 0.625, 0.75, 0.5, 0.3125, 0.5, 0.3125, 0.625, 0.375, 0.625, 0.375, 0.5, 0.625, 0.5, 0.625, 0.5, 0.625, 0.625, 0.625, 0.625, 0.3125, 0.5, 0.3125, 0.5, 0.3125, 0.625, 0.3125, 0.625, 0.375, 0.375, 0.375, 0.375, 0.375, 0.4375, 0.375, 0.4375, 0.3125, 0.5, 0.3125, 0.5, 0.3125, 0.625, 0.3125, 0.625, 0.3125, 0.5, 0.3125, 0.5, 0.3125, 0.625, 0.3125, 0.625, 0.375, 0.375, 0.375, 0.375, 0.375, 0.4375, 0.375, 0.4375, 0.3125, 0.625, 0.3125, 0.625, 0.25, 0.625, 0.25, 0.625, 0.3125, 0.625, 0.3125, 0.625, 0.25, 0.625, 0.25, 0.625, 0.375, 0.375, 0.375, 0.375, 0.375, 0.4375, 0.375, 0.4375, 0.3125, 0.625, 0.3125, 0.625, 0.25, 0.625, 0.25, 0.625, 0.25, 0.5, 0.25, 0.625, 0.3125, 0.625, 0.3125, 0.5, 0.0, 0.0, 0.0, 0.0, 0.0, 0.0, 0.0, 0.0, 0.3125, 0.5, 0.3125, 0.5, 0.3125, 0.625, 0.3125, 0.625, 0.375, 0.375, 0.375, 0.375, 0.375, 0.4375, 0.375, 0.4375, 0.25, 0.625, 0.375, 0.375, 0.375, 0.375, 0.25, 0.625, 0.462, 0.5, 0.4629, 0.7105, 0.5624, 0.7105, 0.565, 0.5, 0.4535, 0.5, 0.4352, 0.4802, 0.375, 0.5, 0.375, 0.5, 0.4352, 0.4802, 0.4702, 0.5, 0.375, 0.5, 0.375, 0.5, 0.4702, 0.5, 0.4798, 0.5, 0.375, 0.5, 0.375, 0.5, 0.4798, 0.5, 0.5, 0.5, 0.4165, 0.5, 0.375, 0.5, 0.4639, 0.75, 0.4661, 0.75, 0.564, 0.75, 0.562, 0.75, 0.0004595, 0.0004412, 0.0, 0.0, 0.4165, 0.5, 0.5, 0.5, 0.375, 0.5, 0.375, 0.5, 0.375, 0.5, 0.375, 0.5, 0.375, 0.5, 0.375, 0.5, 0.375, 0.5, 0.375, 0.5, 0.375, 0.5, 0.375, 0.5, 0.375, 0.7105, 0.375, 0.7105, 0.375, 0.5, 0.375, 0.5, 0.375, 0.5, 0.375, 0.5, 0.0, 0.0, 0.0, 0.0, 0.375, 0.5, 0.3957, 0.5, 0.377, 0.75, 0.337, 0.6264, 0.4147, 0.75, 0.3845, 0.75, 0.3957, 0.5, 0.375, 0.5, 0.375, 0.5, 0.375, 0.5, 0.375, 0.75, 0.375, 0.75, 0.375, 0.75, 0.375, 0.75, 0.375, 0.5, 0.375, 0.5, 0.375, 0.5, 0.375, 0.5, 0.375, 0.75, 0.3757, 0.75, 0.3767, 0.75, 0.375, 0.75, 0.375, 0.75, 0.377, 0.75, 0.3845, 0.75, 0.375, 0.75, 0.2975, 0.5795, 0.1636, 0.3271, 0.5695, 0.75, 0.4602, 0.75, 0.375, 0.5, 0.375, 0.5, 0.375, 0.7051, 0.375, 0.694, 0.375, 0.75, 0.377, 0.75, 0.379, 0.75, 0.375, 0.75, 0.375, 0.5, 0.375, 0.5, 0.375, 0.5, 0.375, 0.5, 0.375, 0.75, 0.375, 0.75, 0.375, 0.75, 0.375, 0.75, 0.375, 0.5, 0.375, 0.5, 0.375, 0.5, 0.375, 0.5, 0.375, 0.75, 0.375, 0.75, 0.375, 0.75, 0.375, 0.75, 0.375, 0.5, 0.375, 0.5, 0.375, 0.5, 0.375, 0.5, 0.4653, 0.7432, 0.4602, 0.75, 0.5695, 0.75, 0.5646, 0.7483, 0.375, 0.5, 0.375, 0.5, 0.375, 0.5, 0.375, 0.5, 0.0, 0.0, 0.0, 0.0, 0.375, 0.5, 0.375, 0.5, 0.375, 0.5, 0.375, 0.5, 0.375, 0.5, 0.375, 0.5, 0.375, 0.75, 0.375, 0.75, 0.375, 0.75, 0.375, 0.75, 0.375, 0.5, 0.375, 0.5, 0.375, 0.5, 0.375, 0.5, 0.375, 0.75, 0.375, 0.75, 0.375, 0.75, 0.375, 0.75, 0.375, 0.5, 0.375, 0.5, 0.375, 0.5, 0.375, 0.5, 0.2213, 0.4426, 0.375, 0.75, 0.375, 0.75, 0.3629, 0.7262, 0.375, 0.5, 0.375, 0.5, 0.375, 0.5, 0.375, 0.5, 0.0, 0.0, 0.0, 0.0, 0.375, 0.5, 0.375, 0.5, 0.375, 0.5, 0.375, 0.5, 0.375, 0.5, 0.375, 0.5, 0.375, 0.5, 0.375, 0.5, 0.375, 0.716, 0.375, 0.7126, 0.375, 0.5, 0.375, 0.5, 0.375, 0.5, 0.375, 0.5, 0.0, 0.0, 0.0, 0.0, 0.0, 0.0, 0.0, 0.0, 0.0, 0.0, 0.0, 0.0, 0.0, 0.0, 0.0, 0.0, 0.0, 0.0, 0.05473, 0.09523, 0.0, 0.0, 0.0, 0.0, 0.375, 0.75, 0.375, 0.75, 0.375, 0.75, 0.375, 0.75, 0.377, 0.75, 0.3804, 0.75, 0.3826, 0.75, 0.379, 0.75, 0.3013, 0.5849, 0.2592, 0.5028, 0.3826, 0.75, 0.3845, 0.75, 0.4147, 0.75, 0.1636, 0.3271, 0.2975, 0.5795, 0.0004595, 0.0004412, 0.0, 0.0, 0.0, 0.0, 0.0, 0.0, 0.0, 0.0, 0.0, 0.0, 0.0, 0.0, 0.0, 0.0, 0.565, 0.5, 0.5661, 0.5, 0.4535, 0.5, 0.462, 0.5, 0.05473, 0.09523, 0.1095, 0.1905, 0.4147, 0.75, 0.337, 0.6264, 0.1095, 0.1905, 0.0, 0.0, 0.1636, 0.3271, 0.4147, 0.75, 0.0, 0.0, 0.0, 0.0, 0.0, 0.0, 0.0, 0.0, 0.375, 0.5, 0.375, 0.5, 0.375, 0.5, 0.375, 0.5, 0.375, 0.5, 0.375, 0.5, 0.375, 0.7126, 0.375, 0.7051, 0.375, 0.5, 0.375, 0.5, 0.375, 0.5, 0.375, 0.5, 0.0, 0.0, 0.0, 0.0, 0.375, 0.5, 0.375, 0.5, 0.375, 0.5, 0.375, 0.5, 0.375, 0.5, 0.375, 0.5, 0.375, 0.5, 0.375, 0.5, 0.375, 0.5, 0.375, 0.5, 0.375, 0.5, 0.375, 0.5, 0.375, 0.5, 0.375, 0.5, 0.375, 0.75, 0.375, 0.75, 0.375, 0.75, 0.375, 0.75, 0.375, 0.75, 0.375, 0.75, 0.375, 0.75, 0.375, 0.7497, 0.375, 0.75, 0.375, 0.75, 0.375, 0.75, 0.375, 0.75, 0.0, 0.0, 0.0, 0.0, 0.0, 0.0, 0.0, 0.0, 0.3845, 0.75, 0.2975, 0.5795, 0.4602, 0.75, 0.375, 0.75, 0.375, 0.75, 0.4602, 0.75, 0.4653, 0.7432, 0.3629, 0.7262, 0.375, 0.75, 0.4625, 0.75, 0.4661, 0.75, 0.375, 0.75, 0.375, 0.7105, 0.4629, 0.7105, 0.462, 0.5, 0.375, 0.5, 0.4535, 0.5, 0.375, 0.5, 0.375, 0.5, 0.462, 0.5, 0.1732, 0.179, 0.4352, 0.4802, 0.4535, 0.5, 0.5661, 0.5, 0.1601, 0.1633, 0.4702, 0.5, 0.4352, 0.4802, 0.1732, 0.179, 0.1503, 0.1533, 0.4798, 0.5, 0.4702, 0.5, 0.1601, 0.1633, 0.1169, 0.1141, 0.5, 0.5, 0.4798, 0.5, 0.1503, 0.1533, 0.0004595, 0.0004412, 0.5, 0.5, 0.1169, 0.1141, 0.002619, 0.002515, 0.002619, 0.002515, 0.0, 0.0, 0.0, 0.0, 0.0004595, 0.0004412, 0.0, 0.0, 0.1095, 0.1905, 0.0, 0.0, 0.0, 0.0, 0.0, 0.0, 0.0, 0.0, 0.0, 0.0, 0.0, 0.0, 0.0, 0.0, 0.0, 0.0, 0.0, 0.0, 0.0, 0.0, 0.0, 0.0, 0.0, 0.0, 0.0, 0.0, 0.0, 0.0, 0.0, 0.0, 0.0, 0.0, 0.0, 0.0, 0.0, 0.0, 0.0, 0.0, 0.0, 0.0, 0.0, 0.0, 0.0, 0.0, 0.0, 0.0, 0.0, 0.0, 0.0, 0.0, 0.0, 0.0, 0.0, 0.0, 0.0, 0.0, 0.0, 0.0, 0.0, 0.0, 0.0, 0.0, 0.0, 0.0, 0.0, 0.0, 0.0, 0.0, 0.0, 0.0, 0.0, 0.0, 0.0, 0.0, 0.0, 0.0, 0.0, 0.0, 0.0, 0.0, 0.0, 0.0, 0.0, 0.0, 0.0, 0.0, 0.0, 0.0, 0.0, 0.0, 0.0, 0.0, 0.0, 0.0, 0.0, 0.0, 0.0, 0.0, 0.0, 0.0, 0.0, 0.0, 0.0, 0.0, 0.0, 0.0, 0.0, 0.0, 0.0, 0.0, 0.0, 0.0, 0.0, 0.0, 0.0, 0.0, 0.0, 0.0, 0.0, 0.0, 0.0, 0.0, 0.0, 0.0, 0.0, 0.0, 0.0, 0.0, 0.0, 0.0, 0.0, 0.0, 0.0, 0.0, 0.0, 0.0, 0.0, 0.0, 0.0, 0.0, 0.0, 0.0, 0.0, 0.0, 0.0, 0.0, 0.0, 0.0, 0.0, 0.0, 0.0, 0.0, 0.0, 0.0, 0.0, 0.0, 0.0, 0.0, 0.0, 0.0, 0.0, 0.0, 0.0, 0.0, 0.0, 0.0, 0.0, 0.0, 0.0, 0.0, 0.0, 0.0, 0.0, 0.0, 0.0, 0.0, 0.0, 0.0, 0.0, 0.0, 0.0, 0.0, 0.0, 0.0, 0.0, 0.0, 0.0, 0.0, 0.0, 0.0, 0.0, 0.0, 0.0, 0.0, 0.0, 0.0, 0.2822, 0.5645, 0.375, 0.75, 0.375, 0.75, 0.2822, 0.5645, 0.3804, 0.75, 0.2766, 0.5441, 0.3013, 0.5849, 0.3826, 0.75, 0.375, 0.75, 0.354, 0.704, 0.3767, 0.75, 0.3757, 0.75, 0.0, 0.0, 0.0, 0.0, 0.0, 0.0, 0.0, 0.0, 0.354, 0.704, 0.375, 0.75, 0.375, 0.75, 0.2822, 0.5645, 0.2592, 0.5028, 0.3013, 0.5849, 0.0, 0.0, 0.0, 0.0, 0.379, 0.75, 0.3826, 0.75, 0.2592, 0.5028, 0.0, 0.0, 0.0, 0.0, 0.0, 0.0, 0.0, 0.0, 0.0, 0.0, 0.0, 0.0, 0.0, 0.0, 0.0, 0.0, 0.0, 0.0, 0.0, 0.0, 0.0, 0.0, 0.0, 0.0, 0.0, 0.0, 0.0, 0.0, 0.0, 0.0, 0.0, 0.0, 0.0, 0.0, 0.0, 0.0, 0.0, 0.0, 0.0, 0.0, 0.0, 0.0, 0.0, 0.0, 0.0, 0.0, 0.0, 0.0, 0.0, 0.0, 0.0, 0.0, 0.0, 0.0, 0.0, 0.0, 0.0, 0.0, 0.0, 0.0, 0.0, 0.0, 0.0, 0.0, 0.0, 0.0, 0.0, 0.0, 0.0, 0.0, 0.0, 0.0, 0.0, 0.0, 0.05473, 0.09523, 0.337, 0.6264, 0.2592, 0.5028, 0.0, 0.0, 0.0, 0.0, 0.0, 0.0, 0.0, 0.0, 0.0, 0.0, 0.1095, 0.1905, 0.05473, 0.09523, 0.0, 0.0, 0.0, 0.0, 0.0, 0.0, 0.0, 0.0, 0.0, 0.0, 0.0582, 0.1164, 0.375, 0.75, 0.375, 0.75, 0.2213, 0.4426, 0.375, 0.75, 0.375, 0.75, 0.375, 0.75, 0.375, 0.75, 0.375, 0.5, 0.375, 0.5, 0.375, 0.5, 0.375, 0.5, 0.0, 0.0, 0.0, 0.0, 0.375, 0.5, 0.375, 0.5, 0.375, 0.5, 0.375, 0.5, 0.375, 0.5, 0.375, 0.5, 0.375, 0.5, 0.375, 0.5, 0.375, 0.5, 0.375, 0.5, 0.375, 0.75, 0.375, 0.75, 0.375, 0.75, 0.375, 0.75, 0.375, 0.5, 0.375, 0.5, 0.375, 0.5, 0.375, 0.5, 0.375, 0.5, 0.375, 0.5, 0.375, 0.5, 0.375, 0.5, 0.375, 0.5, 0.375, 0.5, 0.375, 0.694, 0.375, 0.7054, 0.375, 0.75, 0.379, 0.75, 0.377, 0.75, 0.375, 0.75, 0.375, 0.75, 0.375, 0.75, 0.3757, 0.75, 0.375, 0.75, 0.375, 0.5, 0.375, 0.5, 0.375, 0.5, 0.375, 0.5, 0.4165, 0.5, 0.3957, 0.5, 0.375, 0.5, 0.375, 0.5, 0.379, 0.75, 0.2592, 0.5028, 0.337, 0.6264, 0.377, 0.75, 0.0, 0.0, 0.0, 0.0, 0.3957, 0.5, 0.4165, 0.5, 0.375, 0.5, 0.375, 0.5, 0.375, 0.5, 0.375, 0.5, 0.375, 0.5, 0.375, 0.5, 0.375, 0.7105, 0.375, 0.7105, 0.375, 0.5, 0.375, 0.5, 0.375, 0.5, 0.375, 0.5, 0.375, 0.5, 0.375, 0.5, 0.375, 0.5, 0.375, 0.5, 0.0, 0.0, 0.0, 0.0, 0.0, 0.0, 0.0, 0.0, 0.0, 0.0, 0.0, 0.0, 0.0, 0.0, 0.0, 0.0, 0.375, 0.75, 0.375, 0.75, 0.375, 0.75, 0.375, 0.75, 0.4661, 0.75, 0.4625, 0.75, 0.5683, 0.75, 0.564, 0.75, 0.375, 0.75, 0.4661, 0.75, 0.4639, 0.75, 0.375, 0.75, 0.375, 0.75, 0.375, 0.75, 0.375, 0.75, 0.375, 0.75, 0.375, 0.75, 0.375, 0.75, 0.375, 0.75, 0.375, 0.75, 0.375, 0.75, 0.375, 0.75, 0.375, 0.75, 0.375, 0.75, 0.375, 0.75, 0.375, 0.75, 0.375, 0.75, 0.375, 0.75, 0.375, 0.75, 0.375, 0.75, 0.375, 0.75, 0.375, 0.75, 0.0, 0.0, 0.0, 0.0, 0.0, 0.0, 0.0, 0.0, 0.375, 0.75, 0.375, 0.75, 0.375, 0.75, 0.375, 0.75, 0.0, 0.0, 0.0, 0.0, 0.0, 0.0, 0.0, 0.0, 0.375, 0.75, 0.375, 0.75, 0.375, 0.75, 0.375, 0.75, 0.0, 0.0, 0.0, 0.0, 0.0, 0.0, 0.0, 0.0, 0.375, 0.75, 0.375, 0.75, 0.375, 0.75, 0.375, 0.75, 0.0, 0.0, 0.0, 0.0, 0.0, 0.0, 0.0, 0.0, 0.375, 0.75, 0.375, 0.75, 0.375, 0.75, 0.375, 0.75, 0.375, 0.75, 0.375, 0.75, 0.375, 0.75, 0.375, 0.75, 0.375, 0.75, 0.375, 0.75, 0.375, 0.75, 0.375, 0.75, 0.375, 0.75, 0.375, 0.75, 0.375, 0.75, 0.375, 0.75, 0.375, 0.75, 0.375, 0.75, 0.375, 0.75, 0.375, 0.75, 0.375, 0.75, 0.375, 0.75, 0.375, 0.75, 0.375, 0.75, 0.375, 0.75, 0.375, 0.75, 0.375, 0.75, 0.375, 0.75, 0.375, 0.75, 0.375, 0.75, 0.375, 0.75, 0.375, 0.75, 0.0, 0.0, 0.0, 0.0, 0.0, 0.0, 0.0, 0.0, 0.0, 0.0, 0.0, 0.0, 0.0, 0.0, 0.0, 0.0, 0.0, 0.0, 0.0, 0.0, 0.1411, 0.2822, 0.1411, 0.2822, 0.0, 0.0, 0.3013, 0.5849, 0.2766, 0.5441, 0.1411, 0.2822, 0.0, 0.0, 0.0, 0.0, 0.0, 0.0, 0.0, 0.0, 0.0, 0.0, 0.0, 0.0, 0.0, 0.0, 0.0, 0.0, 0.0, 0.0, 0.0, 0.0, 0.0, 0.0, 0.0, 0.0, 0.0, 0.0, 0.0, 0.0, 0.0, 0.0, 0.0, 0.0, 0.0, 0.0, 0.0, 0.0, 0.0, 0.0, 0.0, 0.0, 0.0, 0.0, 0.0, 0.0, 0.0, 0.0, 0.0, 0.0, 0.0, 0.0, 0.0, 0.0, 0.0, 0.0, 0.0, 0.0, 0.0, 0.0, 0.0, 0.0, 0.0, 0.0, 0.0, 0.0, 0.0, 0.0, 0.0, 0.0, 0.0, 0.0, 0.0, 0.0, 0.0582, 0.1164, 0.0, 0.0, 0.0, 0.0, 0.0, 0.0, 0.0, 0.0, 0.0, 0.0, 0.0, 0.0, 0.0, 0.0, 0.375, 0.5, 0.375, 0.5, 0.375, 0.5, 0.375, 0.5, 0.375, 0.5, 0.375, 0.5, 0.375, 0.5, 0.375, 0.5, 0.375, 0.5, 0.375, 0.5, 0.375, 0.5, 0.375, 0.5, 0.375, 0.5, 0.375, 0.5, 0.375, 0.7083, 0.375, 0.7105, 0.375, 0.5, 0.375, 0.5, 0.375, 0.5, 0.375, 0.5, 0.0, 0.0, 0.0, 0.0, 0.375, 0.5, 0.375, 0.5, 0.375, 0.5, 0.375, 0.5, 0.375, 0.5, 0.375, 0.5, 0.0, 0.0, 0.0, 0.0, 0.0, 0.0, 0.0, 0.0, 0.0, 0.0, 0.0, 0.0, 0.0, 0.0, 0.0, 0.0, 0.0, 0.0, 0.0, 0.0, 0.0, 0.0, 0.0, 0.0, 0.375, 0.7497, 0.375, 0.75, 0.375, 0.75, 0.375, 0.748, 0.0, 0.0, 0.0, 0.0, 0.0, 0.0, 0.0, 0.0, 0.0, 0.0, 0.0, 0.0, 0.0, 0.0, 0.0, 0.0, 0.0, 0.0, 0.0, 0.0, 0.02818, 0.05636, 0.0, 0.0, 0.0, 0.0, 0.0, 0.0, 0.0, 0.0, 0.0, 0.0, 0.0, 0.0, 0.0, 0.0, 0.0, 0.0, 0.0, 0.0, 0.0, 0.0, 0.0, 0.0, 0.0, 0.0, 0.0, 0.0, 0.0, 0.0, 0.0, 0.0, 0.0, 0.0, 0.0, 0.0, 0.0, 0.0, 0.0, 0.0, 0.0, 0.0, 0.0, 0.0, 0.0, 0.0, 0.0, 0.0, 0.0, 0.0, 0.0, 0.0, 0.0, 0.0, 0.0, 0.0, 0.0, 0.0, 0.0, 0.0, 0.0, 0.0, 0.0, 0.0, 0.0, 0.0, 0.0, 0.0, 0.0, 0.0, 0.0, 0.0, 0.0, 0.0, 0.0, 0.0, 0.0, 0.0, 0.0, 0.0, 0.0, 0.0, 0.0, 0.0, 0.0, 0.0, 0.0, 0.0, 0.0, 0.0, 0.0, 0.0, 0.0, 0.0, 0.0, 0.0, 0.0, 0.0, 0.0, 0.0, 0.0, 0.0, 0.0, 0.0, 0.0, 0.0, 0.0, 0.0, 0.0, 0.0, 0.003218, 0.006435, 0.0, 0.0, 0.0, 0.0, 0.0, 0.0, 0.0582, 0.1164, 0.003218, 0.006435, 0.0, 0.0, 0.0, 0.0, 0.0, 0.0, 0.0582, 0.1164, 0.0, 0.0, 0.0, 0.0, 0.0, 0.0, 0.0, 0.0, 0.0, 0.0, 0.0, 0.0, 0.0, 0.0, 0.0, 0.0, 0.0, 0.0, 0.0, 0.0, 0.0, 0.0, 0.0, 0.0, 0.0, 0.0, 0.0, 0.0, 0.0, 0.0, 0.0, 0.0, 0.0, 0.0, 0.0, 0.0, 0.0, 0.0, 0.0, 0.0, 0.0, 0.0, 0.0, 0.0, 0.0, 0.0, 0.0, 0.0, 0.0, 0.0, 0.0, 0.0, 0.0, 0.0, 0.0, 0.0, 0.0, 0.0, 0.0, 0.0, 0.0, 0.0, 0.0, 0.0, 0.0, 0.0, 0.0, 0.0, 0.02818, 0.05636, 0.0, 0.0, 0.0, 0.0, 0.0, 0.0, 0.0, 0.0, 0.0, 0.0, 0.0, 0.0, 0.0, 0.0, 0.0, 0.0, 0.0, 0.0, 0.0, 0.0, 0.0, 0.0, 0.0, 0.0, 0.0, 0.0, 0.0, 0.0, 0.0, 0.0, 0.0, 0.0, 0.0, 0.0, 0.0, 0.0, 0.0, 0.0, 0.0, 0.0, 0.0, 0.0, 0.0, 0.0, 0.0, 0.0, 0.0, 0.0, 0.0, 0.0, 0.0, 0.0, 0.0, 0.0, 0.0, 0.0, 0.0, 0.0, 0.0, 0.0, 0.0, 0.0, 0.0, 0.0, 0.0, 0.0, 0.0, 0.0, 0.0, 0.0, 0.0, 0.0, 0.0, 0.0, 0.0, 0.0, 0.0, 0.0, 0.0, 0.0, 0.0, 0.0, 0.0, 0.0, 0.0, 0.0, 0.0, 0.0, 0.0, 0.0, 0.0, 0.0, 0.0, 0.0, 0.0, 0.0, 0.0, 0.0, 0.0, 0.0, 0.0, 0.0, 0.0, 0.0, 0.0, 0.0, 0.0, 0.0, 0.0, 0.0, 0.0, 0.0, 0.0, 0.0, 0.0, 0.0, 0.0, 0.0, 0.0, 0.0, 0.0, 0.0, 0.0, 0.0, 0.0, 0.0, 0.0, 0.0, 0.0, 0.0, 0.0, 0.0, 0.0, 0.0, 0.0, 0.0, 0.0, 0.0, 0.0, 0.0, 0.0, 0.0, 0.0, 0.0, 0.0, 0.0, 0.0, 0.0, 0.0, 0.0, 0.0, 0.0, 0.0, 0.0, 0.0, 0.0, 0.0, 0.0, 0.0, 0.0, 0.0, 0.0, 0.0, 0.0, 0.0, 0.0, 0.0, 0.0, 0.0, 0.0, 0.0, 0.0, 0.0, 0.0, 0.02886, 0.0366, 0.0, 0.0, 0.0, 0.0, 0.0, 0.0, 0.0, 0.0, 0.0, 0.0, 0.0, 0.0, 0.0, 0.0, 0.0, 0.0, 0.0, 0.0, 0.0, 0.0, 0.0, 0.0, 0.5646, 0.7483, 0.02886, 0.0366, 0.0, 0.0, 0.0, 0.0, 0.0, 0.0, 0.5646, 0.7483, 0.0, 0.0, 0.0, 0.0, 0.0, 0.0, 0.0, 0.0, 0.0, 0.0, 0.0, 0.0, 0.0, 0.0, 0.0, 0.0, 0.0, 0.0, 0.0, 0.0, 0.564, 0.75, 0.0, 0.0, 0.0, 0.0, 0.0, 0.0, 0.562, 0.75, 0.564, 0.75, 0.0, 0.0, 0.0, 0.0, 0.0, 0.0, 0.0, 0.0, 0.0, 0.0, 0.0, 0.0, 0.0, 0.0, 0.0, 0.0, 0.0, 0.0, 0.0, 0.0, 0.0, 0.0, 0.562, 0.75, 0.0, 0.0, 0.0, 0.0, 0.0, 0.0, 0.0, 0.0, 0.0, 0.0, 0.0, 0.0, 0.565, 0.5, 0.0, 0.0, 0.0, 0.0, 0.0, 0.0, 0.5661, 0.5, 0.565, 0.5, 0.0, 0.0, 0.0, 0.0, 0.0, 0.0, 0.0, 0.0, 0.0, 0.0, 0.0, 0.0, 0.1732, 0.179, 0.5661, 0.5, 0.0, 0.0, 0.0, 0.0, 0.0, 0.0, 0.0, 0.0, 0.0, 0.0, 0.0, 0.0, 0.1601, 0.1633, 0.1732, 0.179, 0.0, 0.0, 0.0, 0.0, 0.0, 0.0, 0.0, 0.0, 0.0, 0.0, 0.0, 0.0, 0.0, 0.0, 0.0, 0.0, 0.0, 0.0, 0.0, 0.0, 0.1503, 0.1533, 0.1601, 0.1633, 0.0, 0.0, 0.0, 0.0, 0.1169, 0.1141, 0.1503, 0.1533, 0.0, 0.0, 0.0, 0.0, 0.0, 0.0, 0.0, 0.0, 0.0, 0.0, 0.0, 0.0, 0.0, 0.0, 0.0, 0.0, 0.0, 0.0, 0.0, 0.0, 0.002619, 0.002515, 0.1169, 0.1141, 0.0, 0.0, 0.0, 0.0, 0.0, 0.0, 0.0, 0.0, 0.002619, 0.002515, 0.0, 0.0, 0.0, 0.0, 0.0, 0.0, 0.0, 0.0, 0.0, 0.0, 0.0, 0.0, 0.0, 0.0, 0.0, 0.0, 0.0, 0.0, 0.0, 0.0, 0.0, 0.0, 0.0, 0.0, 0.0, 0.0, 0.0, 0.0, 0.0, 0.0, 0.0, 0.0, 0.0, 0.0, 0.0, 0.0, 0.0, 0.0, 0.0, 0.0, 0.0, 0.0, 0.0, 0.0, 0.0, 0.0, 0.0, 0.0, 0.0, 0.0, 0.0, 0.0, 0.0, 0.0, 0.0, 0.0, 0.0, 0.0, 0.0, 0.0, 0.0, 0.0, 0.0, 0.0, 0.0, 0.0, 0.0, 0.0, 0.0, 0.0, 0.0, 0.0, 0.0, 0.0, 0.0, 0.0, 0.0, 0.0, 0.0, 0.0, 0.0, 0.0, 0.0, 0.0, 0.0, 0.0, 0.0, 0.0, 0.0, 0.0, 0.0, 0.0, 0.0, 0.0, 0.0, 0.0, 0.0, 0.0, 0.0, 0.0, 0.0, 0.0, 0.0, 0.0, 0.0, 0.0, 0.0, 0.0, 0.0, 0.0, 0.0, 0.0, 0.0, 0.0, 0.0, 0.0, 0.0, 0.0, 0.0, 0.0, 0.0, 0.0, 0.0, 0.0, 0.0, 0.0, 0.0, 0.0, 0.0, 0.0, 0.0, 0.0, 0.0, 0.0, 0.0, 0.0, 0.0, 0.0, 0.0, 0.0, 0.0, 0.0, 0.0, 0.0, 0.0, 0.0, 0.0, 0.0, 0.0, 0.0, 0.0, 0.0, 0.0, 0.0, 0.0, 0.0, 0.0, 0.0, 0.0, 0.0, 0.0, 0.0, 0.0, 0.0, 0.0, 0.0, 0.0, 0.0, 0.0, 0.0, 0.0, 0.0, 0.0, 0.0, 0.0, 0.0, 0.375, 0.75, 0.375, 0.75, 0.375, 0.75, 0.375, 0.75, 0.0, 0.0, 0.0, 0.0, 0.0, 0.0, 0.0, 0.0, 0.0, 0.0, 0.0, 0.0, 0.0, 0.0, 0.0, 0.0, 0.0, 0.0, 0.0, 0.0, 0.0, 0.0, 0.375, 0.75, 0.375, 0.75, 0.0, 0.0, 0.02818, 0.05636, 0.375, 0.75, 0.375, 0.75, 0.0, 0.0, 0.0, 0.0, 0.0, 0.0, 0.375, 0.75, 0.0, 0.0, 0.0, 0.0, 0.375, 0.75, 0.375, 0.75, 0.375, 0.75, 0.375, 0.75, 0.375, 0.75, 0.375, 0.75, 0.02818, 0.05636, 0.375, 0.75, 0.375, 0.75])
me_cube_002.materials.append(mat_material_004)
me_cube_002.materials.append(mat_material_003)
me_cube_002.use_remesh_fix_poles = True
me_cube_002.use_remesh_preserve_attributes = False
me_cube_002.use_mirror_vertex_groups = False
me_cube_002.use_paint_bone_selection = False
me_cube_002.use_paint_mask_vertex = True
me_cube_002.update()
arm_harp_seal_skeleton = bpy.data.armatures.new('Harp Seal Skeleton')  # bones are not reproduced

# ---- objects
ob_armature = bpy.data.objects.new('Armature', arm_harp_seal_skeleton)
ob_cube_002 = bpy.data.objects.new('Cube.002', me_cube_002)

# ---- transforms, parenting, visibility, modifiers, constraints
ob_armature.location = (0.0, -2.811, 1.014)
ob_armature.rotation_euler = (-1.571, 0.0, 0.0)
ob_armature.scale = (0.7496, 0.7496, 0.7496)
ob_armature.show_in_front = True
ob_armature.lineart.crease_threshold = 0.0
ob_cube_002.parent = ob_armature
ob_cube_002.matrix_parent_inverse = Matrix(((1.334, -0.0, 0.0, -0.0), (0.0, -5.831e-08, -1.334, 0.4324), (-0.0, 1.334, -5.831e-08, 3.749), (-0.0, 0.0, 0.0, 1.0)))
ob_cube_002.location = (-0.02288, -2.991, 0.2962)
ob_cube_002.scale = (0.01656, 0.01326, 0.01656)
ob_cube_002.lineart.crease_threshold = 0.0
_vg = ob_cube_002.vertex_groups.new(name='Body1')
for _i, _w in zip([0, 1, 2, 3, 4, 5, 6, 7, 8, 9, 10, 11, 12, 13, 14, 15, 16, 17, 18, 19, 20, 21, 22, 23, 24, 25, 26, 27, 28, 29, 41, 50, 51, 61, 62, 63, 64, 65, 74, 75, 76, 79, 80, 81, 84, 89, 90, 92, 101, 102, 110, 112, 113, 114, 155, 156, 157, 158, 159, 160, 161, 162, 171, 172, 173, 183, 184, 185, 187, 188, 198, 199, 200, 201, 202, 203, 215, 216, 222, 223, 224, 231, 232, 233, 243, 245, 246, 258, 259, 260, 262, 268, 270, 274, 277, 278, 279, 301, 302, 303, 307, 308, 309, 310, 311, 312, 313, 314, 315, 316, 317, 318, 319, 320, 321, 322, 323, 324, 325, 326, 327, 328, 329, 330, 331, 332, 333, 334, 335, 336, 348, 357, 358, 368, 369, 370, 371, 372, 381, 382, 383, 386, 387, 388, 391, 396, 397, 399, 408, 409, 417, 419, 420, 421, 462, 463, 464, 465, 466, 467, 468, 469, 478, 479, 480, 490, 491, 492, 494, 495, 505, 506, 507, 508, 509, 510, 521, 522, 523, 550, 552, 553, 565, 566, 567, 569, 575, 577, 581, 584, 585, 586, 606, 607, 608, 609, 610, 611, 612, 613, 614, 615, 616, 617, 618, 619, 620, 621, 623, 625, 626, 634, 636, 637, 640, 641, 642, 655, 656, 657, 658, 659], [0.7714, 0.7714, 0.7714, 0.7714, 0.7714, 0.7714, 0.7714, 0.7714, 0.7714, 0.7714, 0.7714, 0.7714, 0.7714, 0.7714, 0.7714, 0.7714, 0.7714, 0.7714, 0.7714, 0.7714, 0.7714, 0.7714, 0.7714, 0.7714, 0.7714, 0.7714, 0.7714, 0.7714, 0.7714, 0.7714, 1.0, 1.0, 0.7714, 1.0, 0.7714, 0.7714, 0.7714, 0.7714, 1.0, 0.7714, 1.0, 1.0, 1.0, 1.0, 0.7714, 1.0, 1.0, 0.7714, 0.7714, 1.0, 0.00745, 0.7714, 0.7714, 0.7714, 0.7714, 0.7714, 0.7714, 0.7714, 0.7714, 0.7714, 0.7714, 0.7714, 1.0, 0.7714, 0.7714, 1.0, 1.0, 1.0, 0.7714, 0.7714, 0.7714, 0.007929, 0.07606, 0.0, 0.0, 0.01184, 0.0, 0.0, 0.0, 0.0, 0.0, 0.0, 0.0, 0.0, 0.7714, 1.0, 1.0, 0.7714, 0.7714, 0.7714, 0.09142, 1.0, 1.0, 0.0, 1.0, 1.0, 0.0, 0.0, 0.0, 0.0, 0.7714, 0.7714, 0.7714, 0.7714, 0.7714, 0.7714, 0.7714, 0.7714, 0.7714, 0.7714, 0.7714, 0.7714, 0.7714, 0.7714, 0.7714, 0.7714, 0.7714, 0.7714, 0.7714, 0.7714, 0.7714, 0.7714, 0.7714, 0.7714, 0.7714, 0.7714, 0.7714, 0.7714, 0.7714, 0.7714, 1.0, 1.0, 0.7714, 1.0, 0.7714, 0.7714, 0.7714, 0.7714, 1.0, 0.7714, 1.0, 1.0, 1.0, 1.0, 0.7714, 1.0, 1.0, 0.7714, 0.7714, 1.0, 0.01172, 0.7714, 0.7714, 0.7714, 0.7714, 0.7714, 0.7714, 0.7714, 0.7714, 0.7714, 0.7714, 0.7714, 1.0, 0.7714, 0.7714, 1.0, 1.0, 1.0, 0.7714, 0.7714, 0.7714, 0.0, 0.0, 0.0, 0.0, 0.0, 0.0, 0.0, 0.0, 0.7714, 1.0, 1.0, 0.7714, 0.7714, 0.7714, 0.0, 1.0, 1.0, 0.0, 1.0, 1.0, 0.0, 0.7714, 0.7714, 0.7714, 0.7714, 0.7714, 0.7714, 0.7714, 0.7714, 0.7714, 0.7714, 0.7714, 0.7714, 0.7714, 0.7714, 0.7714, 0.7714, 0.7714, 0.7714, 1.0, 0.01999, 0.7714, 0.0, 1.0, 1.0, 0.0, 0.0, 0.0, 0.0, 0.0, 0.0]): _vg.add([_i], _w, 'REPLACE')
_vg = ob_cube_002.vertex_groups.new(name='Body2')
for _i, _w in zip([41, 50, 60, 61, 62, 63, 64, 65, 74, 75, 76, 78, 79, 80, 81, 89, 90, 91, 92, 100, 101, 102, 110, 114, 171, 172, 173, 182, 183, 184, 185, 199, 200, 201, 202, 203, 204, 205, 206, 207, 208, 209, 243, 244, 245, 246, 262, 263, 268, 269, 270, 274, 277, 278, 279, 280, 281, 299, 301, 302, 303, 305, 348, 357, 367, 368, 369, 370, 371, 372, 381, 382, 383, 385, 386, 387, 388, 396, 397, 398, 399, 407, 408, 409, 417, 421, 478, 479, 480, 489, 490, 491, 492, 506, 507, 508, 509, 510, 511, 512, 513, 514, 515, 516, 550, 551, 552, 553, 569, 570, 575, 576, 577, 581, 584, 585, 586, 587, 588, 617, 622, 624, 625, 626, 634, 637, 640, 641, 642, 643, 644, 655, 657, 658, 659, 661], [0.659, 0.5691, 0.7714, 0.4588, 0.7714, 0.7714, 0.0453, 0.01116, 0.4368, 0.0258, 0.1694, 0.7714, 0.1815, 0.1957, 0.7714, 0.7052, 0.7714, 0.7714, 0.7714, 0.7714, 0.02685, 0.1478, 0.4894, 0.7714, 0.6226, 0.7714, 0.01689, 0.7714, 0.4412, 0.1723, 0.7714, 0.5044, 0.6965, 0.7821, 0.7714, 0.6133, 0.7714, 0.7714, 0.7714, 0.7714, 0.7714, 0.7714, 0.0393, 0.7714, 0.504, 0.1944, 0.3008, 0.7714, 0.72, 0.7714, 0.7714, 0.8227, 0.7714, 0.7257, 0.8345, 0.7714, 0.7714, 0.7714, 0.09507, 0.7714, 0.04532, 0.7714, 0.659, 0.5691, 0.7714, 0.4588, 0.7714, 0.7714, 0.0453, 0.01116, 0.4368, 0.0258, 0.1694, 0.7714, 0.1815, 0.1957, 0.7714, 0.7052, 0.7714, 0.7714, 0.7714, 0.7714, 0.02685, 0.1478, 0.4894, 0.7714, 0.6226, 0.7714, 0.01689, 0.7714, 0.4412, 0.1723, 0.7714, 0.5044, 0.6965, 0.7821, 0.7714, 0.6133, 0.7714, 0.7714, 0.7714, 0.7714, 0.7714, 0.7714, 0.0393, 0.7714, 0.504, 0.1944, 0.3008, 0.7714, 0.72, 0.7714, 0.7714, 0.8227, 0.7714, 0.7257, 0.8345, 0.7714, 0.7714, 0.7714, 0.7714, 0.7714, 0.01952, 0.1337, 0.5298, 0.7714, 0.7714, 0.7263, 0.836, 0.7714, 0.7714, 0.7714, 0.09507, 0.7714, 0.04532, 0.7714]): _vg.add([_i], _w, 'REPLACE')
_vg = ob_cube_002.vertex_groups.new(name='Body3')
for _i, _w in zip([30, 31, 32, 33, 34, 35, 43, 44, 45, 46, 53, 54, 55, 56, 67, 68, 69, 70, 87, 88, 98, 99, 103, 104, 109, 111, 163, 164, 167, 168, 174, 175, 176, 177, 239, 240, 241, 242, 265, 266, 282, 283, 284, 285, 337, 338, 339, 340, 341, 342, 350, 351, 352, 353, 360, 361, 362, 363, 374, 375, 376, 377, 394, 395, 405, 406, 410, 411, 416, 418, 470, 471, 474, 475, 481, 482, 483, 484, 546, 547, 548, 549, 572, 573, 589, 590, 591, 592, 627, 628, 629, 630, 645, 646, 647, 648], [0.7714, 0.7714, 0.7714, 0.7714, 0.7714, 0.04632, 0.7714, 0.7714, 0.7714, 0.05261, 0.7714, 0.7714, 0.7714, 0.05618, 0.7714, 0.7714, 0.7714, 0.05817, 0.7714, 0.7714, 0.03226, 0.7714, 0.05652, 0.7714, 0.7714, 0.7714, 0.7714, 0.7714, 0.7714, 0.05036, 0.7714, 0.7714, 0.7714, 0.05718, 0.7714, 0.7714, 0.7714, 0.0551, 0.7714, 0.01699, 0.8458, 0.8176, 0.1465, 0.01344, 0.7505, 0.8355, 0.741, 0.8087, 0.1785, 0.04632, 0.7714, 0.7714, 0.7714, 0.05261, 0.7714, 0.7714, 0.7714, 0.05618, 0.7714, 0.7714, 0.7714, 0.05817, 0.7799, 0.804, 0.03226, 0.1667, 0.05652, 0.7714, 0.7714, 0.7714, 0.7714, 0.7714, 0.7714, 0.05036, 0.7714, 0.7714, 0.7714, 0.05718, 0.7714, 0.7714, 0.7714, 0.0551, 0.1504, 0.01699, 0.8458, 0.8176, 0.1465, 0.01344, 0.6188, 0.6579, 0.1847, 0.05698, 0.8472, 0.8192, 0.1452, 0.01277]): _vg.add([_i], _w, 'REPLACE')
_vg = ob_cube_002.vertex_groups.new(name='Body4')
for _i, _w in zip([30, 31, 32, 33, 34, 35, 36, 37, 38, 39, 43, 44, 45, 46, 47, 48, 53, 54, 55, 56, 57, 58, 67, 68, 69, 70, 71, 72, 87, 88, 96, 97, 98, 99, 103, 104, 105, 106, 109, 111, 163, 164, 165, 166, 167, 168, 174, 176, 177, 178, 179, 205, 207, 208, 209, 235, 236, 239, 240, 241, 242, 263, 265, 266, 282, 283, 284, 285, 286, 287, 304, 305, 337, 338, 339, 340, 341, 342, 343, 344, 345, 346, 350, 351, 352, 353, 354, 355, 360, 361, 362, 363, 364, 365, 374, 375, 376, 377, 378, 379, 394, 395, 403, 404, 405, 406, 410, 411, 412, 413, 416, 418, 470, 471, 472, 473, 474, 475, 481, 483, 484, 485, 486, 512, 514, 515, 516, 542, 543, 546, 547, 548, 549, 570, 572, 573, 589, 590, 591, 592, 593, 594, 622, 627, 628, 629, 630, 631, 632, 645, 646, 647, 648, 649, 650, 660, 661], [0.05901, 0.03487, 0.1827, 0.1492, 0.7482, 0.7308, 0.222, 0.1715, 0.06546, 0.03461, 0.06482, 0.1935, 0.7277, 0.7084, 0.2223, 0.06659, 0.07031, 0.2026, 0.7101, 0.6916, 0.2233, 0.06767, 0.07363, 0.2085, 0.6998, 0.6813, 0.2246, 0.0685, 0.1652, 0.04921, 0.05102, 0.1956, 0.7534, 0.7729, 0.6836, 0.7046, 0.2145, 0.06413, 0.07155, 0.2047, 0.7381, 0.1879, 0.06574, 0.2213, 0.06202, 0.7188, 0.2056, 0.7043, 0.6856, 0.2228, 0.06746, 0.003138, 0.003611, 0.006837, 0.005875, 0.0688, 0.2255, 0.1992, 0.06811, 0.717, 0.6988, 0.004444, 0.802, 0.7851, 0.02985, 0.1441, 0.8091, 0.7938, 0.1668, 0.02958, 0.007763, 0.006564, 0.05901, 0.03487, 0.1827, 0.1492, 0.7482, 0.7308, 0.222, 0.1715, 0.06546, 0.03461, 0.06482, 0.1935, 0.7277, 0.7084, 0.2223, 0.06659, 0.07031, 0.2026, 0.7101, 0.6916, 0.2233, 0.06767, 0.07363, 0.2085, 0.6998, 0.6813, 0.2246, 0.0685, 0.1652, 0.04921, 0.05102, 0.1956, 0.7534, 0.7729, 0.6836, 0.7046, 0.2145, 0.06413, 0.07155, 0.2047, 0.7381, 0.1879, 0.06574, 0.2213, 0.06202, 0.7188, 0.2056, 0.7043, 0.6856, 0.2228, 0.06746, 0.003138, 0.003611, 0.006837, 0.005875, 0.0688, 0.2255, 0.1992, 0.06811, 0.717, 0.6988, 0.004444, 0.802, 0.7851, 0.02985, 0.1441, 0.8091, 0.7938, 0.1668, 0.02958, 0.008108, 0.07144, 0.205, 0.7034, 0.6814, 0.2144, 0.06382, 0.02902, 0.143, 0.8111, 0.7949, 0.1651, 0.02871, 0.007763, 0.006564]): _vg.add([_i], _w, 'REPLACE')
_vg = ob_cube_002.vertex_groups.new(name='Body5')
for _i, _w in zip([34, 35, 36, 37, 38, 39, 40, 42, 45, 46, 47, 48, 49, 52, 55, 56, 57, 58, 59, 66, 69, 70, 71, 72, 73, 77, 93, 95, 96, 97, 98, 99, 103, 104, 105, 106, 107, 108, 163, 165, 166, 168, 169, 170, 176, 177, 178, 179, 180, 181, 235, 236, 237, 238, 241, 242, 265, 266, 267, 273, 284, 285, 286, 287, 288, 289, 341, 342, 343, 344, 345, 346, 347, 349, 352, 353, 354, 355, 356, 359, 362, 363, 364, 365, 366, 373, 376, 377, 378, 379, 380, 384, 400, 402, 403, 404, 405, 406, 410, 411, 412, 413, 414, 415, 470, 472, 473, 475, 476, 477, 483, 484, 485, 486, 487, 488, 542, 543, 544, 545, 548, 549, 572, 573, 574, 580, 591, 592, 593, 594, 595, 596, 629, 630, 631, 632, 633, 635, 647, 648, 649, 650, 651, 652], [0.05596, 0.2128, 0.7498, 0.8118, 0.8895, 0.9241, 0.848, 0.0992, 0.06433, 0.2275, 0.7442, 0.8782, 0.8278, 0.1118, 0.07134, 0.2375, 0.7375, 0.8653, 0.7909, 0.1326, 0.07559, 0.2437, 0.7326, 0.8573, 0.7721, 0.1304, 0.08111, 0.8607, 0.9106, 0.7826, 0.1993, 0.04574, 0.2428, 0.07545, 0.7429, 0.8599, 0.1185, 0.7671, 0.06027, 0.8839, 0.7478, 0.221, 0.1057, 0.8366, 0.07384, 0.2413, 0.7359, 0.8611, 0.1255, 0.7784, 0.87, 0.7378, 0.1277, 0.8086, 0.06821, 0.2329, 0.0277, 0.1771, 0.8717, 0.08146, 0.02298, 0.1705, 0.8177, 0.9286, 0.8763, 0.0828, 0.05596, 0.2128, 0.7498, 0.8118, 0.8895, 0.9241, 0.848, 0.0992, 0.06433, 0.2275, 0.7442, 0.8782, 0.8278, 0.1118, 0.07134, 0.2375, 0.7375, 0.8653, 0.7909, 0.1326, 0.07559, 0.2437, 0.7326, 0.8573, 0.7721, 0.1304, 0.08111, 0.8607, 0.9106, 0.7826, 0.1993, 0.04574, 0.2428, 0.07545, 0.7429, 0.8599, 0.1185, 0.7671, 0.06027, 0.8839, 0.7478, 0.221, 0.1057, 0.8366, 0.07384, 0.2413, 0.7359, 0.8611, 0.1255, 0.7784, 0.87, 0.7378, 0.1277, 0.8086, 0.06821, 0.2329, 0.0277, 0.1771, 0.8717, 0.08146, 0.02298, 0.1705, 0.8177, 0.9286, 0.8763, 0.0828, 0.07648, 0.2442, 0.7424, 0.8596, 0.7668, 0.1159, 0.02202, 0.1699, 0.8196, 0.9292, 0.8764, 0.08208]): _vg.add([_i], _w, 'REPLACE')
_vg = ob_cube_002.vertex_groups.new(name='Body6')
_vg.add([38, 39, 40, 42, 48, 49, 52, 58, 59, 66, 72, 73, 77, 82, 83, 85, 86, 93, 94, 95, 96, 106, 107, 108, 115, 165, 169, 170, 179, 180, 181, 186, 189, 235, 237, 238, 247, 267, 271, 272, 273, 287, 288, 289, 290, 345, 346, 347, 349, 355, 356, 359, 365, 366, 373, 379, 380, 384, 389, 390, 392, 393, 400, 401, 402, 403, 413, 414, 415, 422, 472, 476, 477, 486, 487, 488, 493, 496, 542, 544, 545, 554, 574, 578, 579, 580, 594, 595, 596, 597, 632, 633, 635, 650, 651, 652, 653, 654], 1.0, 'REPLACE')
_vg = ob_cube_002.vertex_groups.new(name='LeftBackFlipper')
for _i, _w in zip([82, 83, 85, 86, 94, 115, 116, 117, 118, 119, 120, 121, 122, 123, 124, 125, 126, 127, 128, 129, 130, 131, 132, 133, 134, 135, 136, 137, 138, 139, 140, 141, 142, 143, 144, 145, 146, 147, 148, 149, 150, 151, 152, 153, 154, 186, 189, 190, 191, 192, 193, 194, 195, 196, 197, 247, 248, 249, 250, 251, 252, 253, 254, 255, 256, 257, 261, 264, 271, 272, 275, 276, 290, 291, 292, 293, 294, 295, 296, 297, 298, 638, 639, 653, 654], [0.7714, 0.7714, 0.7714, 0.7714, 0.7714, 0.7714, 1.0, 1.005, 1.002, 1.0, 1.002, 1.006, 1.0, 1.0, 0.9999, 0.9999, 1.001, 0.7714, 0.7714, 1.001, 1.001, 0.7714, 0.7714, 1.001, 0.7714, 1.001, 0.9998, 0.7714, 0.9995, 0.7714, 0.7714, 0.9981, 0.998, 0.9972, 0.7714, 1.0, 1.008, 1.003, 1.0, 1.002, 1.009, 1.001, 1.001, 1.0, 1.0, 0.7714, 0.7714, 1.003, 1.004, 0.7714, 1.001, 0.7714, 1.001, 1.004, 1.004, 0.7714, 1.008, 0.9999, 0.9994, 0.7714, 1.001, 1.013, 1.0, 1.002, 1.001, 1.0, 1.005, 0.7714, 0.7714, 0.7714, 0.7714, 0.9999, 0.7714, 0.7714, 0.9985, 0.9999, 1.0, 1.0, 1.0, 0.9972, 0.7714, 0.7714, 0.7714, 0.7714, 0.7714]): _vg.add([_i], _w, 'REPLACE')
_vg = ob_cube_002.vertex_groups.new(name='RightBackFlipper')
for _i, _w in zip([389, 390, 392, 393, 401, 422, 423, 424, 425, 426, 427, 428, 429, 430, 431, 432, 433, 434, 435, 436, 437, 438, 439, 440, 441, 442, 443, 444, 445, 446, 447, 448, 449, 450, 451, 452, 453, 454, 455, 456, 457, 458, 459, 460, 461, 493, 496, 497, 498, 499, 500, 501, 502, 503, 504, 554, 555, 556, 557, 558, 559, 560, 561, 562, 563, 564, 568, 571, 578, 579, 582, 583, 597, 598, 599, 600, 601, 602, 603, 604, 605, 638, 639, 653, 654], [0.7714, 0.7714, 0.7714, 0.7714, 0.7714, 0.7714, 1.0, 1.005, 1.002, 1.0, 1.002, 1.006, 1.0, 1.0, 0.9999, 0.9999, 0.7714, 0.7714, 0.7714, 0.7714, 0.7714, 0.7714, 0.7714, 0.7714, 0.7714, 0.7714, 0.7714, 0.7714, 0.7714, 0.7714, 0.7714, 0.7714, 0.7714, 0.7714, 0.7714, 1.0, 1.008, 1.003, 1.0, 1.002, 1.009, 1.001, 1.001, 1.0, 1.0, 0.7714, 0.7714, 1.003, 1.004, 0.7714, 0.7714, 0.7714, 0.7714, 1.004, 1.004, 0.7714, 1.008, 0.9999, 0.7714, 0.7714, 0.7714, 1.013, 1.0, 1.002, 1.001, 1.0, 1.005, 0.7714, 0.7714, 0.7714, 0.7714, 0.9999, 0.7714, 0.7714, 0.7714, 0.9999, 1.0, 1.0, 1.0, 0.7714, 0.7714, 0.7714, 0.7714, 0.7714, 0.7714]): _vg.add([_i], _w, 'REPLACE')
_vg = ob_cube_002.vertex_groups.new(name='LeftUpperFlipper')
for _i, _w in zip([210, 211, 212, 213, 214, 215, 216, 217], [0.7714, 0.7714, 0.7714, 0.7714, 0.7714, 0.7714, 0.7714, 0.7714]): _vg.add([_i], _w, 'REPLACE')
_vg = ob_cube_002.vertex_groups.new(name='LeftLowerFlipper')
_vg.add([210, 211, 212, 213, 214, 215, 216, 217, 218, 219, 220, 221, 222, 223, 224, 225, 226, 227, 228, 229, 230, 231, 232, 233, 234], 1.0, 'REPLACE')
_vg = ob_cube_002.vertex_groups.new(name='RightUpperFlipper')
for _i, _w in zip([517, 518, 519, 520, 521, 522, 523, 524], [0.7714, 0.7714, 0.7714, 0.7714, 0.7714, 0.7714, 0.7714, 0.7714]): _vg.add([_i], _w, 'REPLACE')
_vg = ob_cube_002.vertex_groups.new(name='RightLowerFlipper')
_vg.add([517, 518, 519, 520, 521, 522, 523, 524, 525, 526, 527, 528, 529, 530, 531, 532, 533, 534, 535, 536, 537, 538, 539, 540, 541], 1.0, 'REPLACE')
_m = ob_cube_002.modifiers.new('Armature', 'ARMATURE')
_m.object = ob_armature

# ---- collection membership
col_collection.objects.link(ob_armature)
col_collection.objects.link(ob_cube_002)

# ---- scene / render settings (as saved in the file)
scene.frame_start = 1; scene.frame_end = 32; scene.frame_set(27)
scene.render.engine = 'BLENDER_EEVEE_NEXT'
scene.cycles.use_denoising = False
scene.cycles.samples = 128
scene.cycles.sampling_pattern = 'TABULATED_SOBOL'
scene.cycles.use_adaptive_sampling = False
scene.cycles.use_light_tree = False
scene.view_settings.view_transform = 'Filmic'
bpy.context.view_layer.update()

# ---- added for rendering (the .blend has no active camera and no usable light): camera, sun
cam_auto = bpy.data.cameras.new('AutoCamera')
cam_auto.lens = 50.0
cam_auto.sensor_width = 36.0
cam_auto.clip_end = 1000.0
ob_auto_camera = bpy.data.objects.new('AutoCamera', cam_auto)
scene.collection.objects.link(ob_auto_camera)
ob_auto_camera.location = (4.52337, -6.10906, 4.52968)
ob_auto_camera.rotation_euler = (1.09748, -7.21219e-08, 0.694738)
scene.camera = ob_auto_camera
light_auto_sun = bpy.data.lights.new('AutoSun', 'SUN')
light_auto_sun.energy = 3.0
light_auto_sun.angle = 0.0523599
ob_auto_sun = bpy.data.objects.new('AutoSun', light_auto_sun)
scene.collection.objects.link(ob_auto_sun)
ob_auto_sun.rotation_euler = (0.872665, 0.174533, 0.523599)
bpy.context.view_layer.update()
